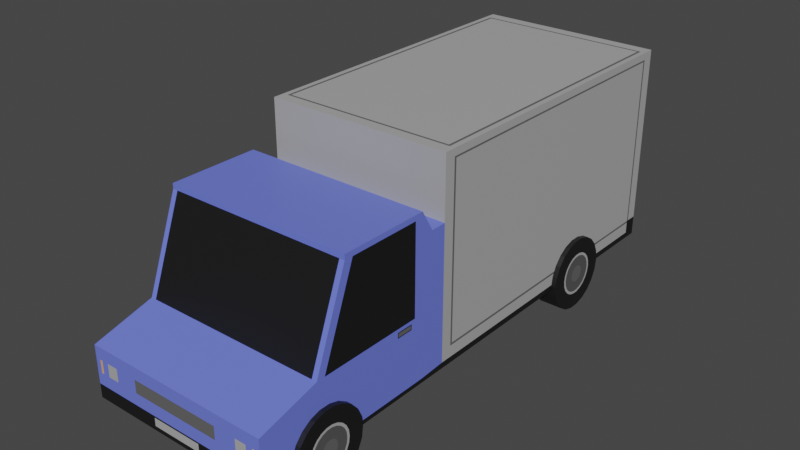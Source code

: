 # Source: Pojazd03.blend  (saved by Blender 3.0.42; exported with 4.5.12 LTS)
import bpy
from mathutils import Matrix  # noqa: F401  (used for matrix-valued properties, if any)

bpy.ops.wm.read_factory_settings(use_empty=True)
scene = bpy.context.scene
scene.name = 'Scene'

# ---- materials (node trees are filled in below, after node groups)
mat_main = bpy.data.materials.new('Main')
mat_main.use_transparent_shadow = False
mat_side1 = bpy.data.materials.new('Side1')
mat_side1.use_transparent_shadow = False
mat_side2 = bpy.data.materials.new('Side2')
mat_side2.use_transparent_shadow = False
mat_side3 = bpy.data.materials.new('Side3')
mat_side3.use_transparent_shadow = False
mat_side4 = bpy.data.materials.new('Side4')
mat_side4.use_transparent_shadow = False
mat_side5 = bpy.data.materials.new('Side5')
mat_side5.use_transparent_shadow = False
mat_side6 = bpy.data.materials.new('Side6')
mat_side6.use_transparent_shadow = False

# ---- material node trees
mat_main.use_nodes = True; mat_main.node_tree.nodes.clear()
_N = mat_main.node_tree.nodes; _L = mat_main.node_tree.links
n0 = _N.new('ShaderNodeBsdfPrincipled'); n0.name = 'Principled BSDF'; n0.location = (10, 300)
n0.distribution = 'GGX'
n0.subsurface_method = 'RANDOM_WALK_SKIN'
n0.inputs[0].default_value = (0.1495, 0.1945, 0.8, 1.0)
n0.inputs[3].default_value = 1.45
n0.inputs[27].default_value = (0.0, 0.0, 0.0, 1.0)
n0.inputs[28].default_value = 1.0
n1 = _N.new('ShaderNodeOutputMaterial'); n1.name = 'Material Output'; n1.location = (300, 300)
_L.new(n0.outputs[0], n1.inputs[0])
n1.is_active_output = True
mat_side1.use_nodes = True; mat_side1.node_tree.nodes.clear()
_N = mat_side1.node_tree.nodes; _L = mat_side1.node_tree.links
n0 = _N.new('ShaderNodeBsdfPrincipled'); n0.name = 'Principled BSDF'; n0.location = (10, 300)
n0.distribution = 'GGX'
n0.subsurface_method = 'RANDOM_WALK_SKIN'
n0.inputs[0].default_value = (0.008076, 0.008076, 0.008076, 1.0)
n0.inputs[3].default_value = 1.45
n0.inputs[27].default_value = (0.0, 0.0, 0.0, 1.0)
n0.inputs[28].default_value = 1.0
n1 = _N.new('ShaderNodeOutputMaterial'); n1.name = 'Material Output'; n1.location = (300, 300)
_L.new(n0.outputs[0], n1.inputs[0])
n1.is_active_output = True
mat_side2.use_nodes = True; mat_side2.node_tree.nodes.clear()
_N = mat_side2.node_tree.nodes; _L = mat_side2.node_tree.links
n0 = _N.new('ShaderNodeBsdfPrincipled'); n0.name = 'Principled BSDF'; n0.location = (10, 300)
n0.distribution = 'GGX'
n0.subsurface_method = 'RANDOM_WALK_SKIN'
n0.inputs[0].default_value = (0.08714, 0.08714, 0.08714, 1.0)
n0.inputs[3].default_value = 1.45
n0.inputs[27].default_value = (0.0, 0.0, 0.0, 1.0)
n0.inputs[28].default_value = 1.0
n1 = _N.new('ShaderNodeOutputMaterial'); n1.name = 'Material Output'; n1.location = (300, 300)
_L.new(n0.outputs[0], n1.inputs[0])
n1.is_active_output = True
mat_side3.use_nodes = True; mat_side3.node_tree.nodes.clear()
_N = mat_side3.node_tree.nodes; _L = mat_side3.node_tree.links
n0 = _N.new('ShaderNodeBsdfPrincipled'); n0.name = 'Principled BSDF'; n0.location = (10, 300)
n0.distribution = 'GGX'
n0.subsurface_method = 'RANDOM_WALK_SKIN'
n0.inputs[0].default_value = (0.4109, 0.4109, 0.4109, 1.0)
n0.inputs[3].default_value = 1.45
n0.inputs[27].default_value = (0.0, 0.0, 0.0, 1.0)
n0.inputs[28].default_value = 1.0
n1 = _N.new('ShaderNodeOutputMaterial'); n1.name = 'Material Output'; n1.location = (300, 300)
_L.new(n0.outputs[0], n1.inputs[0])
n1.is_active_output = True
mat_side4.use_nodes = True; mat_side4.node_tree.nodes.clear()
_N = mat_side4.node_tree.nodes; _L = mat_side4.node_tree.links
n0 = _N.new('ShaderNodeBsdfPrincipled'); n0.name = 'Principled BSDF'; n0.location = (10, 300)
n0.distribution = 'GGX'
n0.subsurface_method = 'RANDOM_WALK_SKIN'
n0.inputs[0].default_value = (0.1193, 0.1193, 0.1193, 1.0)
n0.inputs[3].default_value = 1.45
n0.inputs[27].default_value = (0.0, 0.0, 0.0, 1.0)
n0.inputs[28].default_value = 1.0
n1 = _N.new('ShaderNodeOutputMaterial'); n1.name = 'Material Output'; n1.location = (300, 300)
_L.new(n0.outputs[0], n1.inputs[0])
n1.is_active_output = True
mat_side5.use_nodes = True; mat_side5.node_tree.nodes.clear()
_N = mat_side5.node_tree.nodes; _L = mat_side5.node_tree.links
n0 = _N.new('ShaderNodeBsdfPrincipled'); n0.name = 'Principled BSDF'; n0.location = (10, 300)
n0.distribution = 'GGX'
n0.subsurface_method = 'RANDOM_WALK_SKIN'
n0.inputs[0].default_value = (0.8, 0.4054, 0.06612, 1.0)
n0.inputs[3].default_value = 1.45
n0.inputs[27].default_value = (0.0, 0.0, 0.0, 1.0)
n0.inputs[28].default_value = 1.0
n1 = _N.new('ShaderNodeOutputMaterial'); n1.name = 'Material Output'; n1.location = (300, 300)
_L.new(n0.outputs[0], n1.inputs[0])
n1.is_active_output = True
mat_side6.use_nodes = True; mat_side6.node_tree.nodes.clear()
_N = mat_side6.node_tree.nodes; _L = mat_side6.node_tree.links
n0 = _N.new('ShaderNodeBsdfPrincipled'); n0.name = 'Principled BSDF'; n0.location = (10, 300)
n0.distribution = 'GGX'
n0.subsurface_method = 'RANDOM_WALK_SKIN'
n0.inputs[0].default_value = (0.8, 0.04285, 0.03879, 1.0)
n0.inputs[3].default_value = 1.45
n0.inputs[27].default_value = (0.0, 0.0, 0.0, 1.0)
n0.inputs[28].default_value = 1.0
n1 = _N.new('ShaderNodeOutputMaterial'); n1.name = 'Material Output'; n1.location = (300, 300)
_L.new(n0.outputs[0], n1.inputs[0])
n1.is_active_output = True

# ---- world
world_world = bpy.data.worlds.new('World'); scene.world = world_world
world_world.use_nodes = True; world_world.node_tree.nodes.clear()
_N = world_world.node_tree.nodes; _L = world_world.node_tree.links
n0 = _N.new('ShaderNodeOutputWorld'); n0.name = 'World Output'; n0.location = (300, 300)
n1 = _N.new('ShaderNodeBackground'); n1.name = 'Background'; n1.location = (10, 300)
n1.inputs[0].default_value = (0.05088, 0.05088, 0.05088, 1.0)
_L.new(n1.outputs[0], n0.inputs[0])
n0.is_active_output = True
world_world.color = (0.05088, 0.05088, 0.05088)
world_world.use_sun_shadow = False
world_world.sun_shadow_jitter_overblur = 0.0

# ---- meshes
me_cube = bpy.data.meshes.new('Cube')
me_cube.from_pydata([(0.8967, 1.11, 0.08244), (1.174, 1.11, 0.08244), (0.8967, 1.386, 0.08244), (1.174, 1.386, 0.08244), (0.8967, 1.375, 0.05994), (1.174, 1.375, 0.05994), (0.8967, 1.342, 0.03927), (1.174, 1.342, 0.03927), (0.8967, 1.291, 0.02209), (1.174, 1.291, 0.02209), (0.8967, 1.225, 0.009801), (1.174, 1.225, 0.009801), (0.8967, 1.149, 0.003398), (1.174, 1.149, 0.003398), (0.8967, 1.071, 0.003398), (1.174, 1.071, 0.003398), (0.8967, 0.995, 0.009801), (1.174, 0.995, 0.009801), (0.8967, 0.9289, 0.02209), (1.174, 0.9289, 0.02209), (0.8967, 0.8773, 0.03927), (1.174, 0.8773, 0.03927), (0.8967, 0.8446, 0.05994), (1.174, 0.8446, 0.05994), (0.8967, 0.8334, 0.08244), (1.174, 0.8334, 0.08244), (0.8967, 0.8446, 0.1049), (1.174, 0.8446, 0.1049), (0.8967, 0.8773, 0.1256), (1.174, 0.8773, 0.1256), (0.8967, 0.9289, 0.1428), (1.174, 0.9289, 0.1428), (0.8967, 0.995, 0.1551), (1.174, 0.995, 0.1551), (0.8967, 1.071, 0.1615), (1.174, 1.071, 0.1615), (0.8967, 1.149, 0.1615), (1.174, 1.149, 0.1615), (0.8967, 1.225, 0.1551), (1.174, 1.225, 0.1551), (0.8967, 1.291, 0.1428), (1.174, 1.291, 0.1428), (0.8967, 1.342, 0.1256), (1.174, 1.342, 0.1256), (0.8967, 1.375, 0.1049), (1.174, 1.375, 0.1049), (1.174, 1.264, 0.06936), (1.174, 1.271, 0.08244), (1.174, 1.245, 0.05734), (1.174, 1.215, 0.04735), (1.174, 1.177, 0.04021), (1.174, 1.133, 0.03649), (1.174, 1.087, 0.03649), (1.174, 1.043, 0.04021), (1.174, 1.005, 0.04735), (1.174, 0.9747, 0.05734), (1.174, 0.9557, 0.06936), (1.174, 0.9492, 0.08244), (1.174, 0.9557, 0.09551), (1.174, 0.9747, 0.1075), (1.174, 1.005, 0.1175), (1.174, 1.043, 0.1247), (1.174, 1.087, 0.1284), (1.174, 1.133, 0.1284), (1.174, 1.177, 0.1247), (1.174, 1.215, 0.1175), (1.174, 1.245, 0.1075), (1.174, 1.264, 0.09551), (1.174, 1.246, 0.0709), (1.174, 1.252, 0.08244), (1.174, 1.229, 0.06031), (1.174, 1.203, 0.0515), (1.174, 1.169, 0.0452), (1.174, 1.13, 0.04192), (1.174, 1.09, 0.04192), (1.174, 1.051, 0.0452), (1.174, 1.017, 0.0515), (1.174, 0.9907, 0.06031), (1.174, 0.9739, 0.0709), (1.174, 0.9682, 0.08244), (1.174, 0.9739, 0.09397), (1.174, 0.9907, 0.1046), (1.174, 1.017, 0.1134), (1.174, 1.051, 0.1197), (1.174, 1.09, 0.123), (1.174, 1.13, 0.123), (1.174, 1.169, 0.1197), (1.174, 1.203, 0.1134), (1.174, 1.229, 0.1046), (1.174, 1.246, 0.09397), (1.174, 1.17, 0.07733), (1.174, 1.173, 0.08244), (1.174, 1.163, 0.07264), (1.174, 1.151, 0.06874), (1.174, 1.136, 0.06595), (1.174, 1.119, 0.06449), (1.174, 1.101, 0.06449), (1.174, 1.084, 0.06595), (1.174, 1.069, 0.06874), (1.174, 1.057, 0.07264), (1.174, 1.05, 0.07733), (1.174, 1.047, 0.08244), (1.174, 1.05, 0.08754), (1.174, 1.057, 0.09224), (1.174, 1.069, 0.09614), (1.174, 1.084, 0.09893), (1.174, 1.101, 0.1004), (1.174, 1.119, 0.1004), (1.174, 1.136, 0.09893), (1.174, 1.151, 0.09614), (1.174, 1.163, 0.09224), (1.174, 1.17, 0.08754), (0.8967, -1.49, 0.08244), (1.174, -1.49, 0.08244), (0.8967, -1.214, 0.08244), (1.174, -1.214, 0.08244), (0.8967, -1.225, 0.05994), (1.174, -1.225, 0.05994), (0.8967, -1.258, 0.03927), (1.174, -1.258, 0.03927), (0.8967, -1.309, 0.02209), (1.174, -1.309, 0.02209), (0.8967, -1.376, 0.009801), (1.174, -1.376, 0.009801), (0.8967, -1.451, 0.003398), (1.174, -1.451, 0.003398), (0.8967, -1.53, 0.003398), (1.174, -1.53, 0.003398), (0.8967, -1.605, 0.009801), (1.174, -1.605, 0.009801), (0.8967, -1.671, 0.02209), (1.174, -1.671, 0.02209), (0.8967, -1.723, 0.03927), (1.174, -1.723, 0.03927), (0.8967, -1.756, 0.05994), (1.174, -1.756, 0.05994), (0.8967, -1.767, 0.08244), (1.174, -1.767, 0.08244), (0.8967, -1.756, 0.1049), (1.174, -1.756, 0.1049), (0.8967, -1.723, 0.1256), (1.174, -1.723, 0.1256), (0.8967, -1.671, 0.1428), (1.174, -1.671, 0.1428), (0.8967, -1.605, 0.1551), (1.174, -1.605, 0.1551), (0.8967, -1.53, 0.1615), (1.174, -1.53, 0.1615), (0.8967, -1.451, 0.1615), (1.174, -1.451, 0.1615), (0.8967, -1.376, 0.1551), (1.174, -1.376, 0.1551), (0.8967, -1.309, 0.1428), (1.174, -1.309, 0.1428), (0.8967, -1.258, 0.1256), (1.174, -1.258, 0.1256), (0.8967, -1.225, 0.1049), (1.174, -1.225, 0.1049), (1.174, -1.336, 0.06936), (1.174, -1.33, 0.08244), (1.174, -1.355, 0.05734), (1.174, -1.385, 0.04735), (1.174, -1.424, 0.04021), (1.174, -1.468, 0.03649), (1.174, -1.513, 0.03649), (1.174, -1.557, 0.04021), (1.174, -1.596, 0.04735), (1.174, -1.626, 0.05734), (1.174, -1.645, 0.06936), (1.174, -1.651, 0.08244), (1.174, -1.645, 0.09551), (1.174, -1.626, 0.1075), (1.174, -1.596, 0.1175), (1.174, -1.557, 0.1247), (1.174, -1.513, 0.1284), (1.174, -1.468, 0.1284), (1.174, -1.424, 0.1247), (1.174, -1.385, 0.1175), (1.174, -1.355, 0.1075), (1.174, -1.336, 0.09551), (1.174, -1.354, 0.0709), (1.174, -1.349, 0.08244), (1.174, -1.371, 0.06031), (1.174, -1.398, 0.0515), (1.174, -1.432, 0.0452), (1.174, -1.47, 0.04192), (1.174, -1.511, 0.04192), (1.174, -1.549, 0.0452), (1.174, -1.583, 0.0515), (1.174, -1.61, 0.06031), (1.174, -1.626, 0.0709), (1.174, -1.632, 0.08244), (1.174, -1.626, 0.09397), (1.174, -1.61, 0.1046), (1.174, -1.583, 0.1134), (1.174, -1.549, 0.1197), (1.174, -1.511, 0.123), (1.174, -1.47, 0.123), (1.174, -1.432, 0.1197), (1.174, -1.398, 0.1134), (1.174, -1.371, 0.1046), (1.174, -1.354, 0.09397), (1.174, -1.43, 0.07733), (1.174, -1.428, 0.08244), (1.174, -1.438, 0.07264), (1.174, -1.449, 0.06874), (1.174, -1.464, 0.06595), (1.174, -1.481, 0.06449), (1.174, -1.499, 0.06449), (1.174, -1.516, 0.06595), (1.174, -1.532, 0.06874), (1.174, -1.543, 0.07264), (1.174, -1.551, 0.07733), (1.174, -1.553, 0.08244), (1.174, -1.551, 0.08754), (1.174, -1.543, 0.09224), (1.174, -1.532, 0.09614), (1.174, -1.516, 0.09893), (1.174, -1.499, 0.1004), (1.174, -1.481, 0.1004), (1.174, -1.464, 0.09893), (1.174, -1.449, 0.09614), (1.174, -1.438, 0.09224), (1.174, -1.43, 0.08754), (0.0, -1.985, 0.07328), (0.0, -1.296, 0.4158), (0.0, 1.985, 0.07328), (0.0, 1.985, 0.5019), (1.117, -1.985, 0.07328), (1.117, -1.296, 0.4158), (1.117, 1.985, 0.07328), (1.117, 1.985, 0.5019), (0.0, -0.4249, 0.07328), (0.0, -0.4249, 0.5019), (1.117, -0.4249, 0.07328), (1.117, -0.4249, 0.5019), (0.0, -0.6342, 0.07328), (1.117, -0.6342, 0.4158), (0.0, -0.6342, 0.4158), (1.117, -0.6342, 0.07328), (0.0, -1.922, 0.07328), (1.117, -1.232, 0.4158), (0.0, -1.232, 0.4158), (1.117, -1.922, 0.07328), (0.0, -1.296, 0.4049), (0.0, 1.985, 0.4865), (1.117, 1.985, 0.4865), (1.117, -1.296, 0.4049), (1.117, -0.4249, 0.4865), (1.117, -0.6342, 0.4049), (1.117, -1.232, 0.4049), (0.0, 1.985, 0.2278), (1.117, 1.985, 0.2278), (1.117, -1.985, 0.1829), (1.117, -0.4249, 0.2278), (1.117, -0.6342, 0.1829), (1.117, -1.922, 0.1829), (0.0, -1.985, 0.1829), (0.0, -1.542, 0.2176), (1.117, -1.542, 0.2176), (1.117, -1.479, 0.2176), (0.0, -0.5419, 0.3706), (1.117, -0.5419, 0.3706), (1.117, -0.5419, 0.3574), (1.117, -1.49, 0.07328), (0.0, -1.49, 0.07328), (1.117, -1.49, 0.1829), (1.117, -1.268, 0.07328), (0.0, -1.268, 0.07328), (1.117, -0.8499, 0.2006), (0.0, -0.6962, 0.4158), (1.117, -0.6991, 0.07328), (1.117, -0.6962, 0.4158), (1.117, -0.6962, 0.4049), (0.0, -0.6991, 0.07328), (1.117, -0.7358, 0.2006), (1.117, -0.6342, 0.2177), (1.056, 1.985, 0.07328), (1.117, -0.8499, 0.2088), (1.117, -0.7356, 0.2088), (1.056, 1.985, 0.5019), (1.056, -1.985, 0.07328), (1.056, -1.296, 0.4158), (1.056, -0.4249, 0.5019), (1.056, -0.4249, 0.07328), (1.056, -0.6342, 0.4158), (1.056, -0.6342, 0.07328), (1.056, -1.232, 0.4158), (1.056, -1.922, 0.07328), (1.056, -1.296, 0.4049), (1.056, 1.985, 0.4865), (1.056, 1.985, 0.2278), (1.056, -1.985, 0.1829), (1.056, -1.542, 0.2176), (1.056, -0.5419, 0.3706), (1.056, -1.49, 0.07328), (1.056, -1.268, 0.07328), (1.056, -0.6991, 0.07328), (1.056, -0.6962, 0.4158), (0.0, 1.985, 0.086), (1.117, 1.985, 0.086), (1.117, -1.985, 0.08231), (1.117, -0.4249, 0.086), (1.117, -0.6342, 0.08231), (1.117, -1.922, 0.08231), (0.0, -1.985, 0.08231), (1.117, -1.49, 0.08231), (1.117, -1.268, 0.08231), (1.117, -0.6991, 0.08231), (1.056, -1.985, 0.08231), (1.056, 1.985, 0.086), (1.117, -0.6991, 0.1829), (1.117, -1.268, 0.1829), (1.117, -1.262, 0.2177), (1.117, -0.6986, 0.2177), (1.117, -0.7295, 0.1988), (1.117, -0.8562, 0.1988), (1.117, -0.8562, 0.2107), (1.117, -0.7292, 0.2107), (0.0, -1.985, 0.1029), (0.0, 1.985, 0.115), (1.117, 1.985, 0.115), (1.117, -1.985, 0.1029), (1.117, -0.4249, 0.115), (1.117, -0.6342, 0.1029), (1.117, -1.922, 0.1029), (1.117, -1.49, 0.1029), (1.117, -1.268, 0.1029), (1.117, -0.6991, 0.1029), (1.056, -1.985, 0.1029), (1.056, 1.985, 0.115), (0.0, 1.883, 0.5019), (1.117, 1.883, 0.07328), (0.0, 1.883, 0.07328), (1.117, 1.883, 0.5019), (1.117, 1.883, 0.4865), (1.117, 1.883, 0.2278), (1.056, 1.883, 0.07328), (1.056, 1.883, 0.5019), (1.117, 1.883, 0.086), (1.117, 1.883, 0.115), (0.0, 1.985, 0.1103), (1.117, 1.985, 0.1103), (1.117, -1.985, 0.09953), (1.117, -0.4249, 0.1103), (1.117, -0.6342, 0.09953), (1.117, -1.922, 0.09953), (1.117, -1.49, 0.09953), (1.117, -1.268, 0.09953), (1.117, -0.6991, 0.09953), (1.056, -1.985, 0.09953), (1.056, 1.985, 0.1103), (0.0, -1.985, 0.09953), (1.117, 1.883, 0.1103), (0.0, 1.899, 0.5019), (1.117, 1.899, 0.07328), (0.0, 1.899, 0.07328), (1.117, 1.899, 0.5019), (1.117, 1.899, 0.4865), (1.117, 1.899, 0.2278), (1.056, 1.899, 0.07328), (1.056, 1.899, 0.5019), (1.117, 1.899, 0.086), (1.117, 1.899, 0.115), (1.117, 1.899, 0.1103), (0.0, 1.985, 0.4828), (1.117, 1.985, 0.4828), (1.117, -0.4249, 0.4828), (1.056, 1.985, 0.4828), (1.117, 1.883, 0.4828), (1.117, 1.899, 0.4828), (0.0, 0.7293, 0.07328), (1.117, 0.7293, 0.5019), (1.117, 0.7293, 0.4865), (1.117, 0.7293, 0.2278), (1.056, 0.7293, 0.07328), (1.056, 0.7293, 0.5019), (1.117, 0.7293, 0.086), (1.117, 0.7293, 0.115), (0.0, 0.7293, 0.5019), (1.117, 0.7293, 0.07328), (1.117, 0.7293, 0.1103), (1.117, 0.7293, 0.4828), (0.0, -0.3418, 0.07328), (1.117, -0.3418, 0.5019), (1.117, -0.3418, 0.4865), (1.117, -0.3418, 0.2278), (1.056, -0.3418, 0.07328), (1.056, -0.3418, 0.5019), (1.117, -0.3418, 0.086), (1.117, -0.3418, 0.115), (1.117, -0.3418, 0.1103), (1.117, -0.3418, 0.4828), (0.0, -0.3418, 0.5019), (1.117, -0.3418, 0.07328), (0.0, -0.3255, 0.5019), (1.117, -0.3255, 0.07328), (0.0, -0.3255, 0.07328), (1.117, -0.3255, 0.5019), (1.117, -0.3255, 0.4865), (1.117, -0.3255, 0.2278), (1.056, -0.3255, 0.07328), (1.056, -0.3255, 0.5019), (1.117, -0.3255, 0.086), (1.117, -0.3255, 0.115), (1.117, -0.3255, 0.1103), (1.117, -0.3255, 0.4828), (1.026, 1.985, 0.07328), (1.026, -1.296, 0.4158), (1.026, -0.4249, 0.07328), (1.026, -0.6342, 0.07328), (1.026, -1.922, 0.07328), (1.026, -1.296, 0.4049), (1.026, -1.985, 0.1829), (1.026, -1.542, 0.2176), (1.026, -1.49, 0.07328), (1.026, -1.268, 0.07328), (1.026, -0.6991, 0.07328), (1.026, 1.985, 0.5019), (1.026, -1.985, 0.07328), (1.026, -0.4249, 0.5019), (1.026, -0.6342, 0.4158), (1.026, -1.232, 0.4158), (1.026, 1.985, 0.4865), (1.026, 1.985, 0.2278), (1.026, -0.5419, 0.3706), (1.026, -0.6962, 0.4158), (1.026, 1.985, 0.086), (1.026, -1.985, 0.08231), (1.026, 1.985, 0.115), (1.026, -1.985, 0.1029), (1.026, 1.883, 0.07328), (1.026, 1.883, 0.5019), (1.026, -1.985, 0.09953), (1.026, 1.985, 0.1103), (1.026, 1.899, 0.5019), (1.026, 1.899, 0.07328), (1.026, 1.985, 0.4828), (1.026, 0.7293, 0.07328), (1.026, 0.7293, 0.5019), (1.026, -0.3418, 0.07328), (1.026, -0.3418, 0.5019), (1.026, -0.3255, 0.5019), (1.026, -0.3255, 0.07328), (0.0, -1.985, 0.1566), (0.0, 1.985, 0.1908), (1.117, 1.985, 0.1908), (1.117, -1.985, 0.1566), (1.117, -0.4249, 0.1908), (1.117, -0.6342, 0.1566), (1.117, -1.922, 0.1566), (1.117, -1.49, 0.1566), (1.117, -1.268, 0.1566), (1.117, -0.6991, 0.1566), (1.056, -1.985, 0.1566), (1.056, 1.985, 0.1908), (1.117, 1.883, 0.1908), (1.117, 1.899, 0.1908), (1.117, 0.7293, 0.1908), (1.117, -0.3418, 0.1908), (1.117, -0.3255, 0.1908), (1.026, 1.985, 0.1908), (1.026, -1.985, 0.1566), (0.0, 1.985, 0.1518), (1.117, 1.985, 0.1518), (1.117, -1.985, 0.129), (1.117, -0.4249, 0.1518), (1.117, -0.6342, 0.129), (1.117, -1.922, 0.129), (1.117, -1.49, 0.129), (1.117, -1.268, 0.129), (1.117, -0.6991, 0.129), (1.056, -1.985, 0.129), (1.056, 1.985, 0.1518), (1.117, 1.883, 0.1518), (1.117, 1.899, 0.1518), (1.117, 0.7293, 0.1518), (1.117, -0.3418, 0.1518), (1.117, -0.3255, 0.1518), (1.026, 1.985, 0.1518), (1.026, -1.985, 0.129), (0.0, -1.985, 0.129), (0.3027, 1.985, 0.07328), (0.3027, -1.296, 0.4158), (0.3027, -0.4249, 0.07328), (0.3027, -0.6342, 0.07328), (0.3027, -1.922, 0.07328), (0.3027, -1.296, 0.4049), (0.3027, -1.985, 0.1829), (0.3027, -1.542, 0.2176), (0.3027, -1.49, 0.07328), (0.3027, -1.268, 0.07328), (0.3027, -0.6991, 0.07328), (0.3027, -1.985, 0.08231), (0.3027, -1.985, 0.1029), (0.3027, 1.883, 0.07328), (0.3027, -1.985, 0.09953), (0.3027, 1.899, 0.07328), (0.3027, 0.7293, 0.07328), (0.3027, -0.3418, 0.07328), (0.3027, -0.3255, 0.07328), (0.3027, 1.985, 0.5019), (0.3027, -1.985, 0.07328), (0.3027, -0.4249, 0.5019), (0.3027, -0.6342, 0.4158), (0.3027, -1.232, 0.4158), (0.3027, 1.985, 0.4865), (0.3027, 1.985, 0.2278), (0.3027, -0.5419, 0.3706), (0.3027, -0.6962, 0.4158), (0.3027, 1.985, 0.086), (0.3027, 1.985, 0.115), (0.3027, 1.883, 0.5019), (0.3027, 1.985, 0.1103), (0.3027, 1.899, 0.5019), (0.3027, 1.985, 0.4828), (0.3027, 0.7293, 0.5019), (0.3027, -0.3418, 0.5019), (0.3027, -0.3255, 0.5019), (0.3027, 1.985, 0.1908), (0.3027, -1.985, 0.1566), (0.3027, -1.985, 0.129), (0.3027, 1.985, 0.1518), (0.9432, 1.985, 0.5019), (0.9432, -1.985, 0.07328), (0.9432, -0.4249, 0.5019), (0.9432, -0.6342, 0.4158), (0.9432, -1.232, 0.4158), (0.9432, 1.985, 0.4865), (0.9432, 1.985, 0.2278), (0.9432, -0.5419, 0.3706), (0.9432, -0.6962, 0.4158), (0.9432, 1.985, 0.086), (0.9432, 1.985, 0.115), (0.9432, 1.883, 0.5019), (0.9432, 1.985, 0.1103), (0.9432, 1.899, 0.5019), (0.9432, 1.985, 0.4828), (0.9432, 0.7293, 0.5019), (0.9432, -0.3418, 0.5019), (0.9432, -0.3255, 0.5019), (0.9432, 1.985, 0.1908), (0.9432, 1.985, 0.1518), (0.9432, 1.985, 0.07328), (0.9432, -1.296, 0.4158), (0.9432, -0.4249, 0.07328), (0.9432, -0.6342, 0.07328), (0.9432, -1.922, 0.07328), (0.9432, -1.296, 0.4049), (0.9432, -1.985, 0.1829), (0.9432, -1.542, 0.2176), (0.9432, -1.49, 0.07328), (0.9432, -1.268, 0.07328), (0.9432, -0.6991, 0.07328), (0.9432, -1.985, 0.08231), (0.9432, -1.985, 0.1029), (0.9432, 1.883, 0.07328), (0.9432, -1.985, 0.09953), (0.9432, 1.899, 0.07328), (0.9432, 0.7293, 0.07328), (0.9432, -0.3418, 0.07328), (0.9432, -0.3255, 0.07328), (0.9432, -1.985, 0.1566), (0.9432, -1.985, 0.129), (0.8087, 1.985, 0.07328), (0.8087, -1.296, 0.4158), (0.8087, -0.4249, 0.07328), (0.8087, -0.6342, 0.07328), (0.8087, -1.922, 0.07328), (0.8087, -1.296, 0.4049), (0.8087, -1.985, 0.1829), (0.8087, -1.542, 0.2176), (0.8087, -1.49, 0.07328), (0.8087, -1.268, 0.07328), (0.8087, -0.6991, 0.07328), (0.8087, -1.985, 0.08231), (0.8087, -1.985, 0.1029), (0.8087, 1.883, 0.07328), (0.8087, -1.985, 0.09953), (0.8087, 1.899, 0.07328), (0.8087, 0.7293, 0.07328), (0.8087, -0.3418, 0.07328), (0.8087, -0.3255, 0.07328), (0.8087, -1.985, 0.1566), (0.8087, -1.985, 0.129), (0.8087, 1.985, 0.5019), (0.8087, -1.985, 0.07328), (0.8087, -0.4249, 0.5019), (0.8087, -0.6342, 0.4158), (0.8087, -1.232, 0.4158), (0.8087, 1.985, 0.4865), (0.8087, 1.985, 0.2278), (0.8087, -0.5419, 0.3706), (0.8087, -0.6962, 0.4158), (0.8087, 1.985, 0.086), (0.8087, 1.985, 0.115), (0.8087, 1.883, 0.5019), (0.8087, 1.985, 0.1103), (0.8087, 1.899, 0.5019), (0.8087, 1.985, 0.4828), (0.8087, 0.7293, 0.5019), (0.8087, -0.3418, 0.5019), (0.8087, -0.3255, 0.5019), (0.8087, 1.985, 0.1908), (0.8087, 1.985, 0.1518), (0.5437, 1.985, 0.07328), (0.5437, -1.296, 0.4158), (0.5437, -0.4249, 0.07328), (0.5437, -0.6342, 0.07328), (0.5437, -1.922, 0.07328), (0.5437, -1.296, 0.4049), (0.5437, -1.985, 0.1829), (0.5437, -1.542, 0.2176), (0.5437, -1.49, 0.07328), (0.5437, -1.268, 0.07328), (0.5437, -0.6991, 0.07328), (0.5437, -1.985, 0.08231), (0.5437, -1.985, 0.1029), (0.5437, 1.883, 0.07328), (0.5437, -1.985, 0.09953), (0.5437, 1.899, 0.07328), (0.5437, 0.7293, 0.07328), (0.5437, -0.3418, 0.07328), (0.5437, -0.3255, 0.07328), (0.5437, -1.985, 0.1566), (0.5437, -1.985, 0.129), (0.5437, 1.985, 0.5019), (0.5437, -1.985, 0.07328), (0.5437, -0.4249, 0.5019), (0.5437, -0.6342, 0.4158), (0.5437, -1.232, 0.4158), (0.5437, 1.985, 0.4865), (0.5437, 1.985, 0.2278), (0.5437, -0.5419, 0.3706), (0.5437, -0.6962, 0.4158), (0.5437, 1.985, 0.086), (0.5437, 1.985, 0.115), (0.5437, 1.883, 0.5019), (0.5437, 1.985, 0.1103), (0.5437, 1.899, 0.5019), (0.5437, 1.985, 0.4828), (0.5437, 0.7293, 0.5019), (0.5437, -0.3418, 0.5019), (0.5437, -0.3255, 0.5019), (0.5437, 1.985, 0.1908), (0.5437, 1.985, 0.1518), (0.6578, 1.985, 0.5019), (0.6578, -1.985, 0.07328), (0.6578, -0.4249, 0.5019), (0.6578, -0.6342, 0.4158), (0.6578, -1.232, 0.4158), (0.6578, 1.985, 0.4865), (0.6578, 1.985, 0.2278), (0.6578, -0.5419, 0.3706), (0.6578, -0.6962, 0.4158), (0.6578, 1.985, 0.086), (0.6578, 1.985, 0.115), (0.6578, 1.883, 0.5019), (0.6578, 1.985, 0.1103), (0.6578, 1.899, 0.5019), (0.6578, 1.985, 0.4828), (0.6578, 0.7293, 0.5019), (0.6578, -0.3418, 0.5019), (0.6578, -0.3255, 0.5019), (0.6578, 1.985, 0.1908), (0.6578, 1.985, 0.1518), (0.6578, 1.985, 0.07328), (0.6578, -1.296, 0.4158), (0.6578, -0.4249, 0.07328), (0.6578, -0.6342, 0.07328), (0.6578, -1.922, 0.07328), (0.6578, -1.296, 0.4049), (0.6578, -1.985, 0.1829), (0.6578, -1.542, 0.2176), (0.6578, -1.49, 0.07328), (0.6578, -1.268, 0.07328), (0.6578, -0.6991, 0.07328), (0.6578, -1.985, 0.08231), (0.6578, -1.985, 0.1029), (0.6578, 1.883, 0.07328), (0.6578, -1.985, 0.09953), (0.6578, 1.899, 0.07328), (0.6578, 0.7293, 0.07328), (0.6578, -0.3418, 0.07328), (0.6578, -0.3255, 0.07328), (0.6578, -1.985, 0.1566), (0.6578, -1.985, 0.129), (0.009871, 1.985, 0.07328), (0.009871, -1.296, 0.4158), (0.009871, -0.4249, 0.07328), (0.009871, -0.6342, 0.07328), (0.009871, -1.922, 0.07328), (0.009871, -1.296, 0.4049), (0.009871, -1.985, 0.1829), (0.009871, -1.542, 0.2176), (0.009871, -1.49, 0.07328), (0.009871, -1.268, 0.07328), (0.009871, -0.6991, 0.07328), (0.009871, -1.985, 0.08231), (0.009871, -1.985, 0.1029), (0.009871, 1.883, 0.07328), (0.009871, -1.985, 0.09953), (0.009871, 1.899, 0.07328), (0.009871, 0.7293, 0.07328), (0.009871, -0.3418, 0.07328), (0.009871, -0.3255, 0.07328), (0.009871, -1.985, 0.1566), (0.009871, -1.985, 0.129), (0.009871, 1.985, 0.5019), (0.009871, -1.985, 0.07328), (0.009871, -0.4249, 0.5019), (0.009871, -0.6342, 0.4158), (0.009871, -1.232, 0.4158), (0.009871, 1.985, 0.4865), (0.009871, 1.985, 0.2278), (0.009871, -0.5419, 0.3706), (0.009871, -0.6962, 0.4158), (0.009871, 1.985, 0.086), (0.009871, 1.985, 0.115), (0.009871, 1.883, 0.5019), (0.009871, 1.985, 0.1103), (0.009871, 1.899, 0.5019), (0.009871, 1.985, 0.4828), (0.009871, 0.7293, 0.5019), (0.009871, -0.3418, 0.5019), (0.009871, -0.3255, 0.5019), (0.009871, 1.985, 0.1908), (0.009871, 1.985, 0.1518), (0.0, -0.4249, 0.371), (1.117, -0.4249, 0.371), (1.117, -0.4249, 0.3567), (1.056, -0.4249, 0.371), (1.026, -0.4249, 0.371), (0.3027, -0.4249, 0.371), (0.9432, -0.4249, 0.371), (0.8087, -0.4249, 0.371), (0.5437, -0.4249, 0.371), (0.6578, -0.4249, 0.371), (0.009871, -0.4249, 0.371), (1.117, -0.4722, 0.255)], [], [(0, 2, 4), (1, 90, 91), (2, 3, 5, 4), (0, 4, 6), (1, 92, 90), (4, 5, 7, 6), (0, 6, 8), (1, 93, 92), (6, 7, 9, 8), (0, 8, 10), (1, 94, 93), (8, 9, 11, 10), (0, 10, 12), (1, 95, 94), (10, 11, 13, 12), (0, 12, 14), (1, 96, 95), (12, 13, 15, 14), (0, 14, 16), (1, 97, 96), (14, 15, 17, 16), (0, 16, 18), (1, 98, 97), (16, 17, 19, 18), (0, 18, 20), (1, 99, 98), (18, 19, 21, 20), (0, 20, 22), (1, 100, 99), (20, 21, 23, 22), (0, 22, 24), (1, 101, 100), (22, 23, 25, 24), (0, 24, 26), (1, 102, 101), (24, 25, 27, 26), (0, 26, 28), (1, 103, 102), (26, 27, 29, 28), (0, 28, 30), (1, 104, 103), (28, 29, 31, 30), (0, 30, 32), (1, 105, 104), (30, 31, 33, 32), (0, 32, 34), (1, 106, 105), (32, 33, 35, 34), (0, 34, 36), (1, 107, 106), (34, 35, 37, 36), (0, 36, 38), (1, 108, 107), (36, 37, 39, 38), (0, 38, 40), (1, 109, 108), (38, 39, 41, 40), (0, 40, 42), (1, 110, 109), (40, 41, 43, 42), (0, 42, 44), (1, 111, 110), (42, 43, 45, 44), (0, 44, 2), (1, 91, 111), (44, 45, 3, 2), (47, 46, 5, 3), (46, 48, 7, 5), (48, 49, 9, 7), (49, 50, 11, 9), (50, 51, 13, 11), (51, 52, 15, 13), (52, 53, 17, 15), (53, 54, 19, 17), (54, 55, 21, 19), (55, 56, 23, 21), (56, 57, 25, 23), (57, 58, 27, 25), (58, 59, 29, 27), (59, 60, 31, 29), (60, 61, 33, 31), (61, 62, 35, 33), (62, 63, 37, 35), (63, 64, 39, 37), (64, 65, 41, 39), (65, 66, 43, 41), (66, 67, 45, 43), (67, 47, 3, 45), (69, 68, 46, 47), (68, 70, 48, 46), (70, 71, 49, 48), (71, 72, 50, 49), (72, 73, 51, 50), (73, 74, 52, 51), (74, 75, 53, 52), (75, 76, 54, 53), (76, 77, 55, 54), (77, 78, 56, 55), (78, 79, 57, 56), (79, 80, 58, 57), (80, 81, 59, 58), (81, 82, 60, 59), (82, 83, 61, 60), (83, 84, 62, 61), (84, 85, 63, 62), (85, 86, 64, 63), (86, 87, 65, 64), (87, 88, 66, 65), (88, 89, 67, 66), (89, 69, 47, 67), (91, 90, 68, 69), (90, 92, 70, 68), (92, 93, 71, 70), (93, 94, 72, 71), (94, 95, 73, 72), (95, 96, 74, 73), (96, 97, 75, 74), (97, 98, 76, 75), (98, 99, 77, 76), (99, 100, 78, 77), (100, 101, 79, 78), (101, 102, 80, 79), (102, 103, 81, 80), (103, 104, 82, 81), (104, 105, 83, 82), (105, 106, 84, 83), (106, 107, 85, 84), (107, 108, 86, 85), (108, 109, 87, 86), (109, 110, 88, 87), (110, 111, 89, 88), (111, 91, 69, 89), (112, 114, 116), (113, 202, 203), (114, 115, 117, 116), (112, 116, 118), (113, 204, 202), (116, 117, 119, 118), (112, 118, 120), (113, 205, 204), (118, 119, 121, 120), (112, 120, 122), (113, 206, 205), (120, 121, 123, 122), (112, 122, 124), (113, 207, 206), (122, 123, 125, 124), (112, 124, 126), (113, 208, 207), (124, 125, 127, 126), (112, 126, 128), (113, 209, 208), (126, 127, 129, 128), (112, 128, 130), (113, 210, 209), (128, 129, 131, 130), (112, 130, 132), (113, 211, 210), (130, 131, 133, 132), (112, 132, 134), (113, 212, 211), (132, 133, 135, 134), (112, 134, 136), (113, 213, 212), (134, 135, 137, 136), (112, 136, 138), (113, 214, 213), (136, 137, 139, 138), (112, 138, 140), (113, 215, 214), (138, 139, 141, 140), (112, 140, 142), (113, 216, 215), (140, 141, 143, 142), (112, 142, 144), (113, 217, 216), (142, 143, 145, 144), (112, 144, 146), (113, 218, 217), (144, 145, 147, 146), (112, 146, 148), (113, 219, 218), (146, 147, 149, 148), (112, 148, 150), (113, 220, 219), (148, 149, 151, 150), (112, 150, 152), (113, 221, 220), (150, 151, 153, 152), (112, 152, 154), (113, 222, 221), (152, 153, 155, 154), (112, 154, 156), (113, 223, 222), (154, 155, 157, 156), (112, 156, 114), (113, 203, 223), (156, 157, 115, 114), (159, 158, 117, 115), (158, 160, 119, 117), (160, 161, 121, 119), (161, 162, 123, 121), (162, 163, 125, 123), (163, 164, 127, 125), (164, 165, 129, 127), (165, 166, 131, 129), (166, 167, 133, 131), (167, 168, 135, 133), (168, 169, 137, 135), (169, 170, 139, 137), (170, 171, 141, 139), (171, 172, 143, 141), (172, 173, 145, 143), (173, 174, 147, 145), (174, 175, 149, 147), (175, 176, 151, 149), (176, 177, 153, 151), (177, 178, 155, 153), (178, 179, 157, 155), (179, 159, 115, 157), (181, 180, 158, 159), (180, 182, 160, 158), (182, 183, 161, 160), (183, 184, 162, 161), (184, 185, 163, 162), (185, 186, 164, 163), (186, 187, 165, 164), (187, 188, 166, 165), (188, 189, 167, 166), (189, 190, 168, 167), (190, 191, 169, 168), (191, 192, 170, 169), (192, 193, 171, 170), (193, 194, 172, 171), (194, 195, 173, 172), (195, 196, 174, 173), (196, 197, 175, 174), (197, 198, 176, 175), (198, 199, 177, 176), (199, 200, 178, 177), (200, 201, 179, 178), (201, 181, 159, 179), (203, 202, 180, 181), (202, 204, 182, 180), (204, 205, 183, 182), (205, 206, 184, 183), (206, 207, 185, 184), (207, 208, 186, 185), (208, 209, 187, 186), (209, 210, 188, 187), (210, 211, 189, 188), (211, 212, 190, 189), (212, 213, 191, 190), (213, 214, 192, 191), (214, 215, 193, 192), (215, 216, 194, 193), (216, 217, 195, 194), (217, 218, 196, 195), (218, 219, 197, 196), (219, 220, 198, 197), (220, 221, 199, 198), (221, 222, 200, 199), (222, 223, 201, 200), (223, 203, 181, 201), (290, 280, 231, 246), (250, 241, 229, 247), (692, 688, 225, 244), (288, 243, 228, 281), (712, 242, 225, 688), (724, 393, 233, 710), (387, 394, 234, 284), (385, 384, 235, 248), (715, 261, 238, 711), (284, 234, 239, 286), (263, 262, 237, 249), (716, 270, 242, 712), (295, 264, 243, 288), (273, 272, 241, 250), (452, 312, 266, 451), (254, 739, 249, 255), (392, 385, 248, 367), (694, 692, 244, 258), (260, 250, 247, 259), (368, 290, 246, 366), (455, 291, 252, 446), (450, 256, 253, 447), (706, 693, 257, 444), (459, 386, 254, 448), (448, 254, 255, 449), (451, 266, 256, 450), (256, 260, 259, 253), (693, 694, 258, 257), (730, 729, 262, 263), (738, 728, 261, 715), (296, 267, 264, 295), (256, 266, 260), (297, 271, 267, 296), (453, 311, 312, 452), (312, 313, 260, 266), (314, 311, 255, 276), (278, 269, 275, 279), (449, 255, 311, 453), (286, 239, 271, 297), (249, 237, 272, 273), (711, 238, 270, 716), (250, 313, 314, 273), (273, 314, 276, 249), (260, 313, 250), (237, 285, 298, 272), (410, 286, 297, 417), (417, 297, 296, 416), (416, 296, 295, 415), (729, 731, 294, 262), (253, 259, 293, 292), (447, 253, 292, 454), (461, 424, 291, 455), (437, 423, 290, 368), (259, 247, 289, 293), (415, 295, 288, 411), (272, 298, 287, 241), (409, 284, 286, 410), (262, 294, 285, 237), (440, 387, 284, 409), (384, 388, 283, 235), (241, 287, 282, 229), (411, 288, 281, 419), (247, 229, 282, 289), (423, 418, 280, 290), (407, 427, 310, 277), (228, 301, 309, 281), (239, 303, 308, 271), (271, 308, 307, 267), (264, 306, 304, 243), (234, 302, 303, 239), (394, 389, 302, 234), (709, 698, 305, 224), (243, 304, 301, 228), (277, 310, 300, 230), (267, 307, 306, 264), (315, 316, 312, 311), (316, 317, 313, 312), (318, 315, 311, 314), (317, 318, 314, 313), (275, 269, 316, 315), (269, 278, 317, 316), (279, 275, 315, 318), (278, 279, 318, 317), (434, 429, 330, 351), (343, 322, 329, 350), (345, 324, 328, 349), (349, 328, 327, 348), (347, 326, 325, 346), (344, 323, 324, 345), (391, 390, 323, 344), (701, 699, 319, 352), (346, 325, 322, 343), (351, 330, 321, 342), (348, 327, 326, 347), (364, 363, 340, 353), (355, 362, 339, 332), (357, 361, 338, 334), (436, 360, 337, 431), (457, 359, 336, 456), (370, 358, 335, 369), (358, 357, 334, 335), (360, 355, 332, 337), (721, 354, 331, 719), (362, 364, 353, 339), (307, 348, 347, 306), (310, 351, 342, 300), (304, 346, 343, 301), (698, 701, 352, 305), (389, 391, 344, 302), (302, 344, 345, 303), (306, 347, 346, 304), (308, 349, 348, 307), (303, 345, 349, 308), (301, 343, 350, 309), (427, 434, 351, 310), (300, 342, 364, 362), (708, 227, 354, 721), (277, 230, 355, 360), (246, 231, 357, 358), (366, 246, 358, 370), (446, 252, 359, 457), (407, 277, 360, 436), (231, 280, 361, 357), (230, 300, 362, 355), (342, 321, 363, 364), (252, 366, 370, 359), (359, 370, 369, 336), (424, 437, 368, 291), (291, 368, 366, 252), (386, 392, 367, 254), (336, 369, 382, 374), (339, 353, 381, 377), (353, 340, 378, 381), (332, 339, 377, 380), (334, 338, 376, 372), (431, 337, 375, 438), (456, 336, 374, 458), (369, 335, 373, 382), (335, 334, 372, 373), (337, 332, 380, 375), (719, 331, 379, 723), (400, 406, 392, 386), (403, 405, 391, 389), (405, 404, 390, 391), (396, 403, 389, 394), (398, 402, 388, 384), (443, 401, 387, 440), (460, 400, 386, 459), (406, 399, 385, 392), (399, 398, 384, 385), (401, 396, 394, 387), (725, 395, 393, 724), (723, 379, 395, 725), (375, 380, 396, 401), (373, 372, 398, 399), (382, 373, 399, 406), (458, 374, 400, 460), (438, 375, 401, 443), (372, 376, 402, 398), (380, 377, 403, 396), (381, 378, 404, 405), (377, 381, 405, 403), (374, 382, 406, 400), (559, 438, 443, 561), (376, 439, 442, 402), (402, 442, 441, 388), (561, 443, 440, 560), (338, 432, 439, 376), (556, 431, 438, 559), (529, 537, 437, 424), (543, 407, 436, 558), (280, 418, 435, 361), (532, 535, 434, 427), (309, 350, 433, 428), (361, 435, 432, 338), (558, 436, 431, 556), (350, 329, 430, 433), (535, 533, 429, 434), (281, 309, 428, 419), (543, 532, 427, 407), (528, 523, 418, 423), (547, 411, 419, 524), (560, 440, 409, 545), (545, 409, 410, 546), (551, 415, 411, 547), (537, 528, 423, 437), (541, 529, 424, 461), (552, 416, 415, 551), (553, 417, 416, 552), (546, 410, 417, 553), (285, 421, 426, 298), (731, 732, 425, 294), (292, 293, 414, 413), (454, 292, 413, 462), (293, 289, 412, 414), (298, 426, 422, 287), (294, 425, 421, 285), (388, 441, 420, 283), (287, 422, 408, 282), (289, 282, 408, 412), (472, 454, 462, 480), (542, 541, 461, 479), (476, 458, 460, 478), (478, 460, 459, 477), (474, 456, 458, 476), (464, 446, 457, 475), (475, 457, 456, 474), (479, 461, 455, 473), (465, 447, 454, 472), (467, 449, 453, 471), (471, 453, 452, 470), (469, 451, 450, 468), (466, 448, 449, 467), (477, 459, 448, 466), (707, 706, 444, 481), (468, 450, 447, 465), (473, 455, 446, 464), (470, 452, 451, 469), (327, 470, 469, 326), (330, 473, 464, 321), (325, 468, 465, 322), (699, 707, 481, 319), (390, 477, 466, 323), (323, 466, 467, 324), (326, 469, 468, 325), (328, 471, 470, 327), (324, 467, 471, 328), (322, 465, 472, 329), (429, 479, 473, 330), (363, 475, 474, 340), (321, 464, 475, 363), (340, 474, 476, 378), (404, 478, 477, 390), (378, 476, 478, 404), (533, 542, 479, 429), (329, 472, 480, 430), (718, 727, 522, 511), (617, 625, 521, 494), (625, 624, 520, 521), (727, 726, 519, 522), (690, 485, 492, 697), (697, 492, 491, 696), (696, 491, 490, 695), (726, 714, 507, 519), (722, 713, 506, 515), (695, 490, 486, 691), (689, 484, 485, 690), (704, 499, 484, 689), (691, 486, 502, 709), (713, 708, 501, 506), (687, 717, 510, 482), (720, 718, 511, 513), (702, 497, 495, 700), (717, 720, 513, 510), (687, 482, 497, 702), (714, 722, 515, 507), (700, 495, 498, 703), (705, 500, 499, 704), (703, 498, 500, 705), (641, 516, 518, 643), (643, 518, 517, 642), (637, 512, 516, 641), (626, 501, 514, 639), (616, 619, 496, 493), (639, 514, 512, 637), (619, 617, 494, 496), (627, 616, 493, 502), (629, 504, 509, 634), (736, 733, 508, 633), (611, 612, 489, 488), (624, 611, 488, 520), (612, 610, 487, 489), (634, 509, 505, 630), (633, 508, 504, 629), (642, 517, 503, 628), (630, 505, 483, 606), (610, 606, 483, 487), (412, 408, 544, 548), (422, 527, 544, 408), (441, 539, 525, 420), (425, 530, 526, 421), (426, 531, 527, 422), (414, 412, 548, 550), (462, 413, 549, 562), (413, 414, 550, 549), (732, 734, 530, 425), (421, 526, 531, 426), (419, 428, 554, 524), (433, 430, 555, 557), (435, 536, 534, 432), (428, 433, 557, 554), (418, 523, 536, 435), (432, 534, 538, 439), (442, 540, 539, 441), (439, 538, 540, 442), (480, 462, 562, 563), (430, 480, 563, 555), (595, 604, 542, 533), (604, 603, 541, 542), (567, 546, 553, 574), (574, 553, 552, 573), (573, 552, 551, 572), (603, 591, 529, 541), (599, 590, 528, 537), (572, 551, 547, 568), (566, 545, 546, 567), (581, 560, 545, 566), (568, 547, 524, 586), (590, 585, 523, 528), (564, 594, 532, 543), (597, 595, 533, 535), (579, 558, 556, 577), (594, 597, 535, 532), (564, 543, 558, 579), (591, 599, 537, 529), (577, 556, 559, 580), (582, 561, 560, 581), (580, 559, 561, 582), (682, 580, 582, 684), (684, 582, 581, 683), (679, 577, 580, 682), (652, 660, 599, 591), (666, 564, 579, 681), (655, 658, 597, 594), (681, 579, 577, 679), (658, 656, 595, 597), (666, 655, 594, 564), (651, 646, 585, 590), (670, 568, 586, 647), (683, 581, 566, 668), (668, 566, 567, 669), (674, 572, 568, 670), (660, 651, 590, 599), (664, 652, 591, 603), (675, 573, 572, 674), (676, 574, 573, 675), (669, 567, 574, 676), (665, 664, 603, 604), (656, 665, 604, 595), (548, 544, 565, 569), (527, 589, 565, 544), (539, 601, 587, 525), (530, 592, 588, 526), (531, 593, 589, 527), (550, 548, 569, 571), (562, 549, 570, 583), (549, 550, 571, 570), (734, 735, 592, 530), (526, 588, 593, 531), (524, 554, 575, 586), (557, 555, 576, 578), (536, 598, 596, 534), (554, 557, 578, 575), (523, 585, 598, 536), (534, 596, 600, 538), (540, 602, 601, 539), (538, 600, 602, 540), (563, 562, 583, 584), (555, 563, 584, 576), (511, 522, 645, 636), (522, 519, 644, 645), (485, 608, 615, 492), (492, 615, 614, 491), (491, 614, 613, 490), (519, 507, 632, 644), (515, 506, 631, 640), (490, 613, 609, 486), (484, 607, 608, 485), (499, 622, 607, 484), (486, 609, 627, 502), (506, 501, 626, 631), (482, 510, 635, 605), (513, 511, 636, 638), (497, 620, 618, 495), (510, 513, 638, 635), (482, 605, 620, 497), (507, 515, 640, 632), (495, 618, 621, 498), (500, 623, 622, 499), (498, 621, 623, 500), (671, 667, 606, 610), (650, 630, 606, 667), (662, 642, 628, 648), (653, 633, 629, 649), (654, 634, 630, 650), (673, 671, 610, 612), (685, 672, 611, 624), (672, 673, 612, 611), (737, 736, 633, 653), (649, 629, 634, 654), (647, 677, 616, 627), (680, 678, 617, 619), (659, 639, 637, 657), (677, 680, 619, 616), (646, 626, 639, 659), (657, 637, 641, 661), (663, 643, 642, 662), (661, 641, 643, 663), (686, 685, 624, 625), (678, 686, 625, 617), (576, 584, 686, 678), (584, 583, 685, 686), (600, 661, 663, 602), (602, 663, 662, 601), (596, 657, 661, 600), (585, 646, 659, 598), (575, 578, 680, 677), (598, 659, 657, 596), (578, 576, 678, 680), (586, 575, 677, 647), (588, 649, 654, 593), (735, 737, 653, 592), (570, 571, 673, 672), (583, 570, 672, 685), (571, 569, 671, 673), (593, 654, 650, 589), (592, 653, 649, 588), (601, 662, 648, 587), (589, 650, 667, 565), (569, 565, 667, 671), (636, 645, 665, 656), (645, 644, 664, 665), (608, 669, 676, 615), (615, 676, 675, 614), (614, 675, 674, 613), (644, 632, 652, 664), (640, 631, 651, 660), (613, 674, 670, 609), (607, 668, 669, 608), (622, 683, 668, 607), (609, 670, 647, 627), (631, 626, 646, 651), (605, 635, 655, 666), (638, 636, 656, 658), (620, 681, 679, 618), (635, 638, 658, 655), (605, 666, 681, 620), (632, 640, 660, 652), (618, 679, 682, 621), (623, 684, 683, 622), (621, 682, 684, 623), (371, 703, 705, 397), (397, 705, 704, 383), (333, 700, 703, 371), (251, 365, 722, 714), (226, 687, 702, 356), (299, 341, 720, 717), (356, 702, 700, 333), (341, 320, 718, 720), (226, 299, 717, 687), (245, 227, 708, 713), (240, 691, 709, 224), (383, 704, 689, 232), (232, 689, 690, 236), (265, 695, 691, 240), (365, 245, 713, 722), (445, 251, 714, 726), (268, 696, 695, 265), (274, 697, 696, 268), (236, 690, 697, 274), (463, 445, 726, 727), (320, 463, 727, 718), (494, 521, 707, 699), (521, 520, 706, 707), (516, 723, 725, 518), (518, 725, 724, 517), (512, 719, 723, 516), (501, 708, 721, 514), (493, 496, 701, 698), (514, 721, 719, 512), (496, 494, 699, 701), (502, 493, 698, 709), (504, 711, 716, 509), (733, 738, 715, 508), (488, 489, 694, 693), (520, 488, 693, 706), (489, 487, 692, 694), (509, 716, 712, 505), (508, 715, 711, 504), (517, 724, 710, 503), (505, 712, 688, 483), (487, 483, 688, 692), (739, 254, 248, 730), (249, 739, 730, 263), (503, 710, 738, 733), (587, 648, 737, 735), (648, 628, 736, 737), (525, 587, 735, 734), (420, 525, 734, 732), (628, 503, 733, 736), (283, 420, 732, 731), (235, 283, 731, 729), (710, 233, 728, 738), (248, 235, 729, 730)])
me_cube.polygons.foreach_set('material_index', [1, 4, 1, 1, 4, 1, 1, 4, 1, 1, 4, 1, 1, 4, 1, 1, 4, 1, 1, 4, 1, 1, 4, 1, 1, 4, 1, 1, 4, 1, 1, 4, 1, 1, 4, 1, 1, 4, 1, 1, 4, 1, 1, 4, 1, 1, 4, 1, 1, 4, 1, 1, 4, 1, 1, 4, 1, 1, 4, 1, 1, 4, 1, 1, 4, 1, 1, 1, 1, 1, 1, 1, 1, 1, 1, 1, 1, 1, 1, 1, 1, 1, 1, 1, 1, 1, 1, 1, 3, 3, 3, 3, 3, 3, 3, 3, 3, 3, 3, 3, 3, 3, 3, 3, 3, 3, 3, 3, 3, 3, 2, 2, 2, 2, 2, 2, 2, 2, 2, 2, 2, 2, 2, 2, 2, 2, 2, 2, 2, 2, 2, 2, 1, 4, 1, 1, 4, 1, 1, 4, 1, 1, 4, 1, 1, 4, 1, 1, 4, 1, 1, 4, 1, 1, 4, 1, 1, 4, 1, 1, 4, 1, 1, 4, 1, 1, 4, 1, 1, 4, 1, 1, 4, 1, 1, 4, 1, 1, 4, 1, 1, 4, 1, 1, 4, 1, 1, 4, 1, 1, 4, 1, 1, 4, 1, 1, 4, 1, 1, 1, 1, 1, 1, 1, 1, 1, 1, 1, 1, 1, 1, 1, 1, 1, 1, 1, 1, 1, 1, 1, 3, 3, 3, 3, 3, 3, 3, 3, 3, 3, 3, 3, 3, 3, 3, 3, 3, 3, 3, 3, 3, 3, 2, 2, 2, 2, 2, 2, 2, 2, 2, 2, 2, 2, 2, 2, 2, 2, 2, 2, 2, 2, 2, 2, 3, 0, 0, 1, 0, 3, 1, 3, 0, 1, 0, 0, 1, 0, 0, 0, 3, 1, 0, 3, 3, 0, 0, 3, 0, 0, 0, 0, 0, 0, 0, 0, 1, 0, 0, 0, 4, 0, 1, 0, 0, 1, 0, 1, 0, 1, 1, 1, 0, 0, 0, 4, 4, 0, 1, 0, 1, 0, 1, 3, 0, 1, 0, 3, 1, 1, 1, 1, 1, 1, 1, 1, 1, 1, 0, 0, 0, 0, 0, 1, 1, 1, 1, 1, 1, 0, 0, 0, 0, 3, 1, 1, 1, 0, 1, 1, 3, 1, 4, 4, 3, 1, 4, 1, 0, 1, 1, 3, 3, 0, 0, 0, 0, 1, 6, 1, 3, 1, 3, 3, 3, 1, 3, 1, 1, 3, 4, 4, 3, 3, 3, 3, 4, 1, 3, 1, 3, 4, 3, 1, 3, 4, 3, 4, 1, 3, 1, 4, 4, 3, 1, 4, 3, 1, 3, 4, 3, 1, 3, 1, 4, 3, 3, 1, 4, 4, 1, 4, 1, 3, 1, 3, 6, 1, 4, 1, 1, 1, 1, 1, 3, 1, 1, 1, 1, 4, 3, 1, 1, 1, 0, 0, 0, 0, 1, 0, 0, 3, 0, 0, 5, 3, 3, 4, 3, 3, 4, 4, 0, 0, 0, 0, 0, 3, 4, 0, 3, 0, 0, 3, 0, 0, 3, 0, 0, 0, 0, 0, 4, 4, 3, 3, 4, 3, 3, 0, 3, 0, 4, 3, 1, 1, 1, 3, 4, 1, 1, 1, 1, 3, 1, 1, 1, 3, 1, 3, 1, 1, 1, 3, 4, 3, 3, 1, 4, 1, 1, 0, 0, 0, 0, 1, 0, 0, 3, 0, 0, 0, 0, 3, 0, 0, 1, 0, 0, 0, 0, 1, 1, 4, 1, 3, 3, 4, 3, 0, 0, 3, 3, 1, 1, 1, 3, 4, 1, 1, 1, 1, 3, 1, 1, 1, 1, 1, 3, 1, 1, 1, 1, 1, 1, 3, 1, 6, 1, 1, 1, 3, 1, 1, 1, 1, 4, 3, 1, 1, 1, 3, 3, 0, 0, 3, 0, 0, 1, 0, 0, 0, 0, 1, 1, 4, 1, 3, 3, 4, 3, 3, 0, 3, 3, 1, 1, 1, 3, 4, 1, 1, 1, 1, 3, 1, 1, 1, 1, 1, 3, 1, 1, 1, 0, 0, 3, 0, 0, 1, 0, 0, 0, 0, 1, 1, 4, 1, 3, 3, 4, 3, 0, 0, 0, 0, 3, 4, 3, 3, 1, 4, 1, 1, 0, 0, 0, 0, 1, 0, 0, 3, 0, 0, 3, 3, 1, 1, 1, 3, 4, 1, 1, 1, 1, 3, 1, 1, 1, 1, 1, 3, 1, 1, 1, 1, 1, 1, 4, 1, 3, 1, 1, 1, 3, 1, 1, 1, 1, 4, 4, 1, 1, 1, 4, 4, 0, 4, 3, 4, 3, 3, 3, 4, 1, 1, 0, 0, 0, 0, 1, 0, 0, 3, 0, 0, 0, 0, 3, 3, 3, 3, 3, 3, 3, 3, 3, 0])
_uv = me_cube.uv_layers.new(name='UVMap')
_uv.uv.foreach_set('vector', [0.75, 0.25, 0.75, 0.49, 0.8176, 0.4803, 0.25, 0.25, 0.2654, 0.3023, 0.25, 0.3045, 1.0, 0.5, 1.0, 1.0, 0.9545, 1.0, 0.9545, 0.5, 0.75, 0.25, 0.8176, 0.4803, 0.8798, 0.4519, 0.25, 0.25, 0.2795, 0.2958, 0.2654, 0.3023, 0.9545, 0.5, 0.9545, 1.0, 0.9091, 1.0, 0.9091, 0.5, 0.75, 0.25, 0.8798, 0.4519, 0.9314, 0.4072, 0.25, 0.25, 0.2912, 0.2857, 0.2795, 0.2958, 0.9091, 0.5, 0.9091, 1.0, 0.8636, 1.0, 0.8636, 0.5, 0.75, 0.25, 0.9314, 0.4072, 0.9683, 0.3497, 0.25, 0.25, 0.2996, 0.2726, 0.2912, 0.2857, 0.8636, 0.5, 0.8636, 1.0, 0.8182, 1.0, 0.8182, 0.5, 0.75, 0.25, 0.9683, 0.3497, 0.9876, 0.2842, 0.25, 0.25, 0.3039, 0.2578, 0.2996, 0.2726, 0.8182, 0.5, 0.8182, 1.0, 0.7727, 1.0, 0.7727, 0.5, 0.75, 0.25, 0.9876, 0.2842, 0.9876, 0.2158, 0.25, 0.25, 0.3039, 0.2422, 0.3039, 0.2578, 0.7727, 0.5, 0.7727, 1.0, 0.7273, 1.0, 0.7273, 0.5, 0.75, 0.25, 0.9876, 0.2158, 0.9683, 0.1503, 0.25, 0.25, 0.2996, 0.2274, 0.3039, 0.2422, 0.7273, 0.5, 0.7273, 1.0, 0.6818, 1.0, 0.6818, 0.5, 0.75, 0.25, 0.9683, 0.1503, 0.9314, 0.09283, 0.25, 0.25, 0.2912, 0.2143, 0.2996, 0.2274, 0.6818, 0.5, 0.6818, 1.0, 0.6364, 1.0, 0.6364, 0.5, 0.75, 0.25, 0.9314, 0.09283, 0.8798, 0.0481, 0.25, 0.25, 0.2795, 0.2042, 0.2912, 0.2143, 0.6364, 0.5, 0.6364, 1.0, 0.5909, 1.0, 0.5909, 0.5, 0.75, 0.25, 0.8798, 0.0481, 0.8176, 0.01972, 0.25, 0.25, 0.2654, 0.1977, 0.2795, 0.2042, 0.5909, 0.5, 0.5909, 1.0, 0.5455, 1.0, 0.5455, 0.5, 0.75, 0.25, 0.8176, 0.01972, 0.75, 0.01, 0.25, 0.25, 0.25, 0.1955, 0.2654, 0.1977, 0.5455, 0.5, 0.5455, 1.0, 0.5, 1.0, 0.5, 0.5, 0.75, 0.25, 0.75, 0.01, 0.6824, 0.01972, 0.25, 0.25, 0.2346, 0.1977, 0.25, 0.1955, 0.5, 0.5, 0.5, 1.0, 0.4545, 1.0, 0.4545, 0.5, 0.75, 0.25, 0.6824, 0.01972, 0.6202, 0.0481, 0.25, 0.25, 0.2205, 0.2042, 0.2346, 0.1977, 0.4545, 0.5, 0.4545, 1.0, 0.4091, 1.0, 0.4091, 0.5, 0.75, 0.25, 0.6202, 0.0481, 0.5686, 0.09283, 0.25, 0.25, 0.2088, 0.2143, 0.2205, 0.2042, 0.4091, 0.5, 0.4091, 1.0, 0.3636, 1.0, 0.3636, 0.5, 0.75, 0.25, 0.5686, 0.09283, 0.5317, 0.1503, 0.25, 0.25, 0.2004, 0.2274, 0.2088, 0.2143, 0.3636, 0.5, 0.3636, 1.0, 0.3182, 1.0, 0.3182, 0.5, 0.75, 0.25, 0.5317, 0.1503, 0.5124, 0.2158, 0.25, 0.25, 0.1961, 0.2422, 0.2004, 0.2274, 0.3182, 0.5, 0.3182, 1.0, 0.2727, 1.0, 0.2727, 0.5, 0.75, 0.25, 0.5124, 0.2158, 0.5124, 0.2842, 0.25, 0.25, 0.1961, 0.2578, 0.1961, 0.2422, 0.2727, 0.5, 0.2727, 1.0, 0.2273, 1.0, 0.2273, 0.5, 0.75, 0.25, 0.5124, 0.2842, 0.5317, 0.3497, 0.25, 0.25, 0.2004, 0.2726, 0.1961, 0.2578, 0.2273, 0.5, 0.2273, 1.0, 0.1818, 1.0, 0.1818, 0.5, 0.75, 0.25, 0.5317, 0.3497, 0.5686, 0.4072, 0.25, 0.25, 0.2088, 0.2857, 0.2004, 0.2726, 0.1818, 0.5, 0.1818, 1.0, 0.1364, 1.0, 0.1364, 0.5, 0.75, 0.25, 0.5686, 0.4072, 0.6202, 0.4519, 0.25, 0.25, 0.2205, 0.2958, 0.2088, 0.2857, 0.1364, 0.5, 0.1364, 1.0, 0.09091, 1.0, 0.09091, 0.5, 0.75, 0.25, 0.6202, 0.4519, 0.6824, 0.4803, 0.25, 0.25, 0.2346, 0.3023, 0.2205, 0.2958, 0.09091, 0.5, 0.09091, 1.0, 0.04545, 1.0, 0.04545, 0.5, 0.75, 0.25, 0.6824, 0.4803, 0.75, 0.49, 0.25, 0.25, 0.25, 0.3045, 0.2346, 0.3023, 0.04545, 0.5, 0.04545, 1.0, -2.682e-07, 1.0, -2.682e-07, 0.5, 0.25, 0.3895, 0.2893, 0.3839, 0.3176, 0.4803, 0.25, 0.49, 0.2893, 0.3839, 0.3254, 0.3674, 0.3798, 0.4519, 0.3176, 0.4803, 0.3254, 0.3674, 0.3554, 0.3414, 0.4314, 0.4072, 0.3798, 0.4519, 0.3554, 0.3414, 0.3769, 0.308, 0.4683, 0.3497, 0.4314, 0.4072, 0.3769, 0.308, 0.3881, 0.2699, 0.4876, 0.2842, 0.4683, 0.3497, 0.3881, 0.2699, 0.3881, 0.2301, 0.4876, 0.2158, 0.4876, 0.2842, 0.3881, 0.2301, 0.3769, 0.192, 0.4683, 0.1503, 0.4876, 0.2158, 0.3769, 0.192, 0.3554, 0.1586, 0.4314, 0.09283, 0.4683, 0.1503, 0.3554, 0.1586, 0.3254, 0.1326, 0.3798, 0.0481, 0.4314, 0.09283, 0.3254, 0.1326, 0.2893, 0.1161, 0.3176, 0.01972, 0.3798, 0.0481, 0.2893, 0.1161, 0.25, 0.1105, 0.25, 0.01, 0.3176, 0.01972, 0.25, 0.1105, 0.2107, 0.1161, 0.1824, 0.01972, 0.25, 0.01, 0.2107, 0.1161, 0.1746, 0.1326, 0.1202, 0.0481, 0.1824, 0.01972, 0.1746, 0.1326, 0.1446, 0.1586, 0.06862, 0.09283, 0.1202, 0.0481, 0.1446, 0.1586, 0.1231, 0.192, 0.03169, 0.1503, 0.06862, 0.09283, 0.1231, 0.192, 0.1119, 0.2301, 0.01244, 0.2158, 0.03169, 0.1503, 0.1119, 0.2301, 0.1119, 0.2699, 0.01244, 0.2842, 0.01244, 0.2158, 0.1119, 0.2699, 0.1231, 0.308, 0.03169, 0.3497, 0.01244, 0.2842, 0.1231, 0.308, 0.1446, 0.3414, 0.06862, 0.4072, 0.03169, 0.3497, 0.1446, 0.3414, 0.1746, 0.3674, 0.1202, 0.4519, 0.06862, 0.4072, 0.1746, 0.3674, 0.2107, 0.3839, 0.1824, 0.4803, 0.1202, 0.4519, 0.2107, 0.3839, 0.25, 0.3895, 0.25, 0.49, 0.1824, 0.4803, 0.25, 0.373, 0.2847, 0.368, 0.2893, 0.3839, 0.25, 0.3895, 0.2847, 0.368, 0.3165, 0.3535, 0.3254, 0.3674, 0.2893, 0.3839, 0.3165, 0.3535, 0.343, 0.3306, 0.3554, 0.3414, 0.3254, 0.3674, 0.343, 0.3306, 0.3619, 0.3011, 0.3769, 0.308, 0.3554, 0.3414, 0.3619, 0.3011, 0.3718, 0.2675, 0.3881, 0.2699, 0.3769, 0.308, 0.3718, 0.2675, 0.3718, 0.2325, 0.3881, 0.2301, 0.3881, 0.2699, 0.3718, 0.2325, 0.3619, 0.1989, 0.3769, 0.192, 0.3881, 0.2301, 0.3619, 0.1989, 0.343, 0.1694, 0.3554, 0.1586, 0.3769, 0.192, 0.343, 0.1694, 0.3165, 0.1465, 0.3254, 0.1326, 0.3554, 0.1586, 0.3165, 0.1465, 0.2847, 0.132, 0.2893, 0.1161, 0.3254, 0.1326, 0.2847, 0.132, 0.25, 0.127, 0.25, 0.1105, 0.2893, 0.1161, 0.25, 0.127, 0.2153, 0.132, 0.2107, 0.1161, 0.25, 0.1105, 0.2153, 0.132, 0.1835, 0.1465, 0.1746, 0.1326, 0.2107, 0.1161, 0.1835, 0.1465, 0.157, 0.1694, 0.1446, 0.1586, 0.1746, 0.1326, 0.157, 0.1694, 0.1381, 0.1989, 0.1231, 0.192, 0.1446, 0.1586, 0.1381, 0.1989, 0.1282, 0.2325, 0.1119, 0.2301, 0.1231, 0.192, 0.1282, 0.2325, 0.1282, 0.2675, 0.1119, 0.2699, 0.1119, 0.2301, 0.1282, 0.2675, 0.1381, 0.3011, 0.1231, 0.308, 0.1119, 0.2699, 0.1381, 0.3011, 0.157, 0.3306, 0.1446, 0.3414, 0.1231, 0.308, 0.157, 0.3306, 0.1835, 0.3535, 0.1746, 0.3674, 0.1446, 0.3414, 0.1835, 0.3535, 0.2153, 0.368, 0.2107, 0.3839, 0.1746, 0.3674, 0.2153, 0.368, 0.25, 0.373, 0.25, 0.3895, 0.2107, 0.3839, 0.25, 0.3045, 0.2654, 0.3023, 0.2847, 0.368, 0.25, 0.373, 0.2654, 0.3023, 0.2795, 0.2958, 0.3165, 0.3535, 0.2847, 0.368, 0.2795, 0.2958, 0.2912, 0.2857, 0.343, 0.3306, 0.3165, 0.3535, 0.2912, 0.2857, 0.2996, 0.2726, 0.3619, 0.3011, 0.343, 0.3306, 0.2996, 0.2726, 0.3039, 0.2578, 0.3718, 0.2675, 0.3619, 0.3011, 0.3039, 0.2578, 0.3039, 0.2422, 0.3718, 0.2325, 0.3718, 0.2675, 0.3039, 0.2422, 0.2996, 0.2274, 0.3619, 0.1989, 0.3718, 0.2325, 0.2996, 0.2274, 0.2912, 0.2143, 0.343, 0.1694, 0.3619, 0.1989, 0.2912, 0.2143, 0.2795, 0.2042, 0.3165, 0.1465, 0.343, 0.1694, 0.2795, 0.2042, 0.2654, 0.1977, 0.2847, 0.132, 0.3165, 0.1465, 0.2654, 0.1977, 0.25, 0.1955, 0.25, 0.127, 0.2847, 0.132, 0.25, 0.1955, 0.2346, 0.1977, 0.2153, 0.132, 0.25, 0.127, 0.2346, 0.1977, 0.2205, 0.2042, 0.1835, 0.1465, 0.2153, 0.132, 0.2205, 0.2042, 0.2088, 0.2143, 0.157, 0.1694, 0.1835, 0.1465, 0.2088, 0.2143, 0.2004, 0.2274, 0.1381, 0.1989, 0.157, 0.1694, 0.2004, 0.2274, 0.1961, 0.2422, 0.1282, 0.2325, 0.1381, 0.1989, 0.1961, 0.2422, 0.1961, 0.2578, 0.1282, 0.2675, 0.1282, 0.2325, 0.1961, 0.2578, 0.2004, 0.2726, 0.1381, 0.3011, 0.1282, 0.2675, 0.2004, 0.2726, 0.2088, 0.2857, 0.157, 0.3306, 0.1381, 0.3011, 0.2088, 0.2857, 0.2205, 0.2958, 0.1835, 0.3535, 0.157, 0.3306, 0.2205, 0.2958, 0.2346, 0.3023, 0.2153, 0.368, 0.1835, 0.3535, 0.2346, 0.3023, 0.25, 0.3045, 0.25, 0.373, 0.2153, 0.368, 0.75, 0.25, 0.75, 0.49, 0.8176, 0.4803, 0.25, 0.25, 0.2654, 0.3023, 0.25, 0.3045, 1.0, 0.5, 1.0, 1.0, 0.9545, 1.0, 0.9545, 0.5, 0.75, 0.25, 0.8176, 0.4803, 0.8798, 0.4519, 0.25, 0.25, 0.2795, 0.2958, 0.2654, 0.3023, 0.9545, 0.5, 0.9545, 1.0, 0.9091, 1.0, 0.9091, 0.5, 0.75, 0.25, 0.8798, 0.4519, 0.9314, 0.4072, 0.25, 0.25, 0.2912, 0.2857, 0.2795, 0.2958, 0.9091, 0.5, 0.9091, 1.0, 0.8636, 1.0, 0.8636, 0.5, 0.75, 0.25, 0.9314, 0.4072, 0.9683, 0.3497, 0.25, 0.25, 0.2996, 0.2726, 0.2912, 0.2857, 0.8636, 0.5, 0.8636, 1.0, 0.8182, 1.0, 0.8182, 0.5, 0.75, 0.25, 0.9683, 0.3497, 0.9876, 0.2842, 0.25, 0.25, 0.3039, 0.2578, 0.2996, 0.2726, 0.8182, 0.5, 0.8182, 1.0, 0.7727, 1.0, 0.7727, 0.5, 0.75, 0.25, 0.9876, 0.2842, 0.9876, 0.2158, 0.25, 0.25, 0.3039, 0.2422, 0.3039, 0.2578, 0.7727, 0.5, 0.7727, 1.0, 0.7273, 1.0, 0.7273, 0.5, 0.75, 0.25, 0.9876, 0.2158, 0.9683, 0.1503, 0.25, 0.25, 0.2996, 0.2274, 0.3039, 0.2422, 0.7273, 0.5, 0.7273, 1.0, 0.6818, 1.0, 0.6818, 0.5, 0.75, 0.25, 0.9683, 0.1503, 0.9314, 0.09283, 0.25, 0.25, 0.2912, 0.2143, 0.2996, 0.2274, 0.6818, 0.5, 0.6818, 1.0, 0.6364, 1.0, 0.6364, 0.5, 0.75, 0.25, 0.9314, 0.09283, 0.8798, 0.0481, 0.25, 0.25, 0.2795, 0.2042, 0.2912, 0.2143, 0.6364, 0.5, 0.6364, 1.0, 0.5909, 1.0, 0.5909, 0.5, 0.75, 0.25, 0.8798, 0.0481, 0.8176, 0.01972, 0.25, 0.25, 0.2654, 0.1977, 0.2795, 0.2042, 0.5909, 0.5, 0.5909, 1.0, 0.5455, 1.0, 0.5455, 0.5, 0.75, 0.25, 0.8176, 0.01972, 0.75, 0.01, 0.25, 0.25, 0.25, 0.1955, 0.2654, 0.1977, 0.5455, 0.5, 0.5455, 1.0, 0.5, 1.0, 0.5, 0.5, 0.75, 0.25, 0.75, 0.01, 0.6824, 0.01972, 0.25, 0.25, 0.2346, 0.1977, 0.25, 0.1955, 0.5, 0.5, 0.5, 1.0, 0.4545, 1.0, 0.4545, 0.5, 0.75, 0.25, 0.6824, 0.01972, 0.6202, 0.0481, 0.25, 0.25, 0.2205, 0.2042, 0.2346, 0.1977, 0.4545, 0.5, 0.4545, 1.0, 0.4091, 1.0, 0.4091, 0.5, 0.75, 0.25, 0.6202, 0.0481, 0.5686, 0.09283, 0.25, 0.25, 0.2088, 0.2143, 0.2205, 0.2042, 0.4091, 0.5, 0.4091, 1.0, 0.3636, 1.0, 0.3636, 0.5, 0.75, 0.25, 0.5686, 0.09283, 0.5317, 0.1503, 0.25, 0.25, 0.2004, 0.2274, 0.2088, 0.2143, 0.3636, 0.5, 0.3636, 1.0, 0.3182, 1.0, 0.3182, 0.5, 0.75, 0.25, 0.5317, 0.1503, 0.5124, 0.2158, 0.25, 0.25, 0.1961, 0.2422, 0.2004, 0.2274, 0.3182, 0.5, 0.3182, 1.0, 0.2727, 1.0, 0.2727, 0.5, 0.75, 0.25, 0.5124, 0.2158, 0.5124, 0.2842, 0.25, 0.25, 0.1961, 0.2578, 0.1961, 0.2422, 0.2727, 0.5, 0.2727, 1.0, 0.2273, 1.0, 0.2273, 0.5, 0.75, 0.25, 0.5124, 0.2842, 0.5317, 0.3497, 0.25, 0.25, 0.2004, 0.2726, 0.1961, 0.2578, 0.2273, 0.5, 0.2273, 1.0, 0.1818, 1.0, 0.1818, 0.5, 0.75, 0.25, 0.5317, 0.3497, 0.5686, 0.4072, 0.25, 0.25, 0.2088, 0.2857, 0.2004, 0.2726, 0.1818, 0.5, 0.1818, 1.0, 0.1364, 1.0, 0.1364, 0.5, 0.75, 0.25, 0.5686, 0.4072, 0.6202, 0.4519, 0.25, 0.25, 0.2205, 0.2958, 0.2088, 0.2857, 0.1364, 0.5, 0.1364, 1.0, 0.09091, 1.0, 0.09091, 0.5, 0.75, 0.25, 0.6202, 0.4519, 0.6824, 0.4803, 0.25, 0.25, 0.2346, 0.3023, 0.2205, 0.2958, 0.09091, 0.5, 0.09091, 1.0, 0.04545, 1.0, 0.04545, 0.5, 0.75, 0.25, 0.6824, 0.4803, 0.75, 0.49, 0.25, 0.25, 0.25, 0.3045, 0.2346, 0.3023, 0.04545, 0.5, 0.04545, 1.0, -2.682e-07, 1.0, -2.682e-07, 0.5, 0.25, 0.3895, 0.2893, 0.3839, 0.3176, 0.4803, 0.25, 0.49, 0.2893, 0.3839, 0.3254, 0.3674, 0.3798, 0.4519, 0.3176, 0.4803, 0.3254, 0.3674, 0.3554, 0.3414, 0.4314, 0.4072, 0.3798, 0.4519, 0.3554, 0.3414, 0.3769, 0.308, 0.4683, 0.3497, 0.4314, 0.4072, 0.3769, 0.308, 0.3881, 0.2699, 0.4876, 0.2842, 0.4683, 0.3497, 0.3881, 0.2699, 0.3881, 0.2301, 0.4876, 0.2158, 0.4876, 0.2842, 0.3881, 0.2301, 0.3769, 0.192, 0.4683, 0.1503, 0.4876, 0.2158, 0.3769, 0.192, 0.3554, 0.1586, 0.4314, 0.09283, 0.4683, 0.1503, 0.3554, 0.1586, 0.3254, 0.1326, 0.3798, 0.0481, 0.4314, 0.09283, 0.3254, 0.1326, 0.2893, 0.1161, 0.3176, 0.01972, 0.3798, 0.0481, 0.2893, 0.1161, 0.25, 0.1105, 0.25, 0.01, 0.3176, 0.01972, 0.25, 0.1105, 0.2107, 0.1161, 0.1824, 0.01972, 0.25, 0.01, 0.2107, 0.1161, 0.1746, 0.1326, 0.1202, 0.0481, 0.1824, 0.01972, 0.1746, 0.1326, 0.1446, 0.1586, 0.06862, 0.09283, 0.1202, 0.0481, 0.1446, 0.1586, 0.1231, 0.192, 0.03169, 0.1503, 0.06862, 0.09283, 0.1231, 0.192, 0.1119, 0.2301, 0.01244, 0.2158, 0.03169, 0.1503, 0.1119, 0.2301, 0.1119, 0.2699, 0.01244, 0.2842, 0.01244, 0.2158, 0.1119, 0.2699, 0.1231, 0.308, 0.03169, 0.3497, 0.01244, 0.2842, 0.1231, 0.308, 0.1446, 0.3414, 0.06862, 0.4072, 0.03169, 0.3497, 0.1446, 0.3414, 0.1746, 0.3674, 0.1202, 0.4519, 0.06862, 0.4072, 0.1746, 0.3674, 0.2107, 0.3839, 0.1824, 0.4803, 0.1202, 0.4519, 0.2107, 0.3839, 0.25, 0.3895, 0.25, 0.49, 0.1824, 0.4803, 0.25, 0.373, 0.2847, 0.368, 0.2893, 0.3839, 0.25, 0.3895, 0.2847, 0.368, 0.3165, 0.3535, 0.3254, 0.3674, 0.2893, 0.3839, 0.3165, 0.3535, 0.343, 0.3306, 0.3554, 0.3414, 0.3254, 0.3674, 0.343, 0.3306, 0.3619, 0.3011, 0.3769, 0.308, 0.3554, 0.3414, 0.3619, 0.3011, 0.3718, 0.2675, 0.3881, 0.2699, 0.3769, 0.308, 0.3718, 0.2675, 0.3718, 0.2325, 0.3881, 0.2301, 0.3881, 0.2699, 0.3718, 0.2325, 0.3619, 0.1989, 0.3769, 0.192, 0.3881, 0.2301, 0.3619, 0.1989, 0.343, 0.1694, 0.3554, 0.1586, 0.3769, 0.192, 0.343, 0.1694, 0.3165, 0.1465, 0.3254, 0.1326, 0.3554, 0.1586, 0.3165, 0.1465, 0.2847, 0.132, 0.2893, 0.1161, 0.3254, 0.1326, 0.2847, 0.132, 0.25, 0.127, 0.25, 0.1105, 0.2893, 0.1161, 0.25, 0.127, 0.2153, 0.132, 0.2107, 0.1161, 0.25, 0.1105, 0.2153, 0.132, 0.1835, 0.1465, 0.1746, 0.1326, 0.2107, 0.1161, 0.1835, 0.1465, 0.157, 0.1694, 0.1446, 0.1586, 0.1746, 0.1326, 0.157, 0.1694, 0.1381, 0.1989, 0.1231, 0.192, 0.1446, 0.1586, 0.1381, 0.1989, 0.1282, 0.2325, 0.1119, 0.2301, 0.1231, 0.192, 0.1282, 0.2325, 0.1282, 0.2675, 0.1119, 0.2699, 0.1119, 0.2301, 0.1282, 0.2675, 0.1381, 0.3011, 0.1231, 0.308, 0.1119, 0.2699, 0.1381, 0.3011, 0.157, 0.3306, 0.1446, 0.3414, 0.1231, 0.308, 0.157, 0.3306, 0.1835, 0.3535, 0.1746, 0.3674, 0.1446, 0.3414, 0.1835, 0.3535, 0.2153, 0.368, 0.2107, 0.3839, 0.1746, 0.3674, 0.2153, 0.368, 0.25, 0.373, 0.25, 0.3895, 0.2107, 0.3839, 0.25, 0.3045, 0.2654, 0.3023, 0.2847, 0.368, 0.25, 0.373, 0.2654, 0.3023, 0.2795, 0.2958, 0.3165, 0.3535, 0.2847, 0.368, 0.2795, 0.2958, 0.2912, 0.2857, 0.343, 0.3306, 0.3165, 0.3535, 0.2912, 0.2857, 0.2996, 0.2726, 0.3619, 0.3011, 0.343, 0.3306, 0.2996, 0.2726, 0.3039, 0.2578, 0.3718, 0.2675, 0.3619, 0.3011, 0.3039, 0.2578, 0.3039, 0.2422, 0.3718, 0.2325, 0.3718, 0.2675, 0.3039, 0.2422, 0.2996, 0.2274, 0.3619, 0.1989, 0.3718, 0.2325, 0.2996, 0.2274, 0.2912, 0.2143, 0.343, 0.1694, 0.3619, 0.1989, 0.2912, 0.2143, 0.2795, 0.2042, 0.3165, 0.1465, 0.343, 0.1694, 0.2795, 0.2042, 0.2654, 0.1977, 0.2847, 0.132, 0.3165, 0.1465, 0.2654, 0.1977, 0.25, 0.1955, 0.25, 0.127, 0.2847, 0.132, 0.25, 0.1955, 0.2346, 0.1977, 0.2153, 0.132, 0.25, 0.127, 0.2346, 0.1977, 0.2205, 0.2042, 0.1835, 0.1465, 0.2153, 0.132, 0.2205, 0.2042, 0.2088, 0.2143, 0.157, 0.1694, 0.1835, 0.1465, 0.2088, 0.2143, 0.2004, 0.2274, 0.1381, 0.1989, 0.157, 0.1694, 0.2004, 0.2274, 0.1961, 0.2422, 0.1282, 0.2325, 0.1381, 0.1989, 0.1961, 0.2422, 0.1961, 0.2578, 0.1282, 0.2675, 0.1282, 0.2325, 0.1961, 0.2578, 0.2004, 0.2726, 0.1381, 0.3011, 0.1282, 0.2675, 0.2004, 0.2726, 0.2088, 0.2857, 0.157, 0.3306, 0.1381, 0.3011, 0.2088, 0.2857, 0.2205, 0.2958, 0.1835, 0.3535, 0.157, 0.3306, 0.2205, 0.2958, 0.2346, 0.3023, 0.2153, 0.368, 0.1835, 0.3535, 0.2346, 0.3023, 0.25, 0.3045, 0.25, 0.373, 0.2153, 0.368, 0.616, 0.4863, 0.625, 0.4863, 0.625, 0.5, 0.616, 0.5, 0.616, 0.7429, 0.625, 0.7429, 0.625, 0.75, 0.616, 0.75, 0.616, 0.9978, 0.625, 0.9978, 0.625, 1.0, 0.616, 1.0, 0.3613, 0.7429, 0.375, 0.7429, 0.375, 0.75, 0.3613, 0.75, 0.8728, 0.7429, 0.875, 0.7429, 0.875, 0.75, 0.8728, 0.75, 0.8728, 0.6308, 0.875, 0.6308, 0.875, 0.6355, 0.8728, 0.6355, 0.3613, 0.6308, 0.375, 0.6308, 0.375, 0.6355, 0.3613, 0.6355, 0.616, 0.6308, 0.625, 0.6308, 0.625, 0.6355, 0.616, 0.6355, 0.8728, 0.6404, 0.875, 0.6404, 0.875, 0.6453, 0.8728, 0.6453, 0.3613, 0.6355, 0.375, 0.6355, 0.375, 0.6453, 0.3613, 0.6453, 0.616, 0.6404, 0.625, 0.6404, 0.625, 0.6453, 0.616, 0.6453, 0.8728, 0.6532, 0.875, 0.6532, 0.875, 0.7429, 0.8728, 0.7429, 0.3613, 0.7101, 0.375, 0.7101, 0.375, 0.7429, 0.3613, 0.7429, 0.616, 0.6532, 0.625, 0.6532, 0.625, 0.7429, 0.616, 0.7429, 0.4435, 0.6944, 0.4651, 0.6944, 0.4651, 0.7101, 0.4435, 0.7101, 0.4651, 0.6355, 0.2267, 0.3097, 0.0, 0.0, 0.4651, 0.6453, 0.6138, 0.6308, 0.616, 0.6308, 0.616, 0.6355, 0.6138, 0.6355, 0.5406, 0.9978, 0.616, 0.9978, 0.616, 1.0, 0.5406, 1.0, 0.5406, 0.7429, 0.616, 0.7429, 0.616, 0.75, 0.5406, 0.75, 0.6138, 0.4863, 0.616, 0.4863, 0.616, 0.5, 0.6138, 0.5, 0.4435, 0.4863, 0.4651, 0.4863, 0.4651, 0.5, 0.4435, 0.5, 0.4435, 0.7429, 0.4651, 0.7429, 0.4651, 0.75, 0.4435, 0.75, 0.4435, 0.9978, 0.4651, 0.9978, 0.4651, 1.0, 0.4435, 1.0, 0.4435, 0.6308, 0.4651, 0.6308, 0.4651, 0.6355, 0.4435, 0.6355, 0.4435, 0.6355, 0.4651, 0.6355, 0.4651, 0.6453, 0.4435, 0.6453, 0.4435, 0.7101, 0.4651, 0.7101, 0.4651, 0.7429, 0.4435, 0.7429, 0.4651, 0.7429, 0.5406, 0.7429, 0.5406, 0.75, 0.4651, 0.75, 0.4651, 0.9978, 0.5406, 0.9978, 0.5406, 1.0, 0.4651, 1.0, 0.616, 0.638, 0.625, 0.638, 0.625, 0.6404, 0.616, 0.6404, 0.8728, 0.638, 0.875, 0.638, 0.875, 0.6404, 0.8728, 0.6404, 0.3613, 0.6944, 0.375, 0.6944, 0.375, 0.7101, 0.3613, 0.7101, 0.4651, 0.7429, 0.4651, 0.7101, 0.5406, 0.7429, 0.3613, 0.6493, 0.375, 0.6493, 0.375, 0.6944, 0.3613, 0.6944, 0.4435, 0.6493, 0.4651, 0.6493, 0.4651, 0.6944, 0.4435, 0.6944, 0.4651, 0.6944, 0.4937, 0.7036, 0.5406, 0.7429, 0.4651, 0.7101, 0.4937, 0.65, 0.4651, 0.6493, 0.4651, 0.6453, 0.4937, 0.6453, 0.4823, 0.6981, 0.4766, 0.6963, 0.4766, 0.6513, 0.4823, 0.6515, 0.4435, 0.6453, 0.4651, 0.6453, 0.4651, 0.6493, 0.4435, 0.6493, 0.3613, 0.6453, 0.375, 0.6453, 0.375, 0.6493, 0.3613, 0.6493, 0.616, 0.6453, 0.625, 0.6453, 0.625, 0.6532, 0.616, 0.6532, 0.8728, 0.6453, 0.875, 0.6453, 0.875, 0.6532, 0.8728, 0.6532, 0.616, 0.7429, 0.4937, 0.7036, 0.4937, 0.65, 0.616, 0.6532, 0.616, 0.6532, 0.4937, 0.65, 0.4937, 0.6453, 0.616, 0.6453, 0.5406, 0.7429, 0.4937, 0.7036, 0.616, 0.7429, 0.625, 0.6453, 0.6387, 0.6453, 0.6387, 0.6532, 0.625, 0.6532, 0.3546, 0.6453, 0.3613, 0.6453, 0.3613, 0.6493, 0.3546, 0.6493, 0.3546, 0.6493, 0.3613, 0.6493, 0.3613, 0.6944, 0.3546, 0.6944, 0.3546, 0.6944, 0.3613, 0.6944, 0.3613, 0.7101, 0.3546, 0.7101, 0.625, 0.638, 0.6387, 0.638, 0.6387, 0.6404, 0.625, 0.6404, 0.4651, 0.75, 0.5406, 0.75, 0.5406, 0.7637, 0.4651, 0.7637, 0.4435, 0.75, 0.4651, 0.75, 0.4651, 0.7637, 0.4435, 0.7637, 0.4435, 0.4796, 0.4651, 0.4796, 0.4651, 0.4863, 0.4435, 0.4863, 0.6138, 0.4796, 0.616, 0.4796, 0.616, 0.4863, 0.6138, 0.4863, 0.5406, 0.75, 0.616, 0.75, 0.616, 0.7637, 0.5406, 0.7637, 0.3546, 0.7101, 0.3613, 0.7101, 0.3613, 0.7429, 0.3546, 0.7429, 0.625, 0.6532, 0.6387, 0.6532, 0.6387, 0.7429, 0.625, 0.7429, 0.3546, 0.6355, 0.3613, 0.6355, 0.3613, 0.6453, 0.3546, 0.6453, 0.625, 0.6404, 0.6387, 0.6404, 0.6387, 0.6453, 0.625, 0.6453, 0.3546, 0.6308, 0.3613, 0.6308, 0.3613, 0.6355, 0.3546, 0.6355, 0.625, 0.6308, 0.6387, 0.6308, 0.6387, 0.6355, 0.625, 0.6355, 0.625, 0.7429, 0.6387, 0.7429, 0.6387, 0.75, 0.625, 0.75, 0.3546, 0.7429, 0.3613, 0.7429, 0.3613, 0.75, 0.3546, 0.75, 0.616, 0.75, 0.625, 0.75, 0.625, 0.7637, 0.616, 0.7637, 0.616, 0.4796, 0.625, 0.4796, 0.625, 0.4863, 0.616, 0.4863, 0.375, 0.4796, 0.3824, 0.4796, 0.3824, 0.4863, 0.375, 0.4863, 0.375, 0.75, 0.3824, 0.75, 0.3824, 0.7637, 0.375, 0.7637, 0.375, 0.6453, 0.3824, 0.6453, 0.3824, 0.6493, 0.375, 0.6493, 0.375, 0.6493, 0.3824, 0.6493, 0.3824, 0.6944, 0.375, 0.6944, 0.375, 0.7101, 0.3824, 0.7101, 0.3824, 0.7429, 0.375, 0.7429, 0.375, 0.6355, 0.3824, 0.6355, 0.3824, 0.6453, 0.375, 0.6453, 0.375, 0.6308, 0.3824, 0.6308, 0.3824, 0.6355, 0.375, 0.6355, 0.375, 0.9978, 0.3824, 0.9978, 0.3824, 1.0, 0.375, 1.0, 0.375, 0.7429, 0.3824, 0.7429, 0.3824, 0.75, 0.375, 0.75, 0.375, 0.4863, 0.3824, 0.4863, 0.3824, 0.5, 0.375, 0.5, 0.375, 0.6944, 0.3824, 0.6944, 0.3824, 0.7101, 0.375, 0.7101, 0.4732, 0.6503, 0.4732, 0.6962, 0.4651, 0.6944, 0.4651, 0.6493, 0.4732, 0.6962, 0.4857, 0.7001, 0.4937, 0.7036, 0.4651, 0.6944, 0.4857, 0.6507, 0.4732, 0.6503, 0.4651, 0.6493, 0.4937, 0.65, 0.4857, 0.7001, 0.4857, 0.6507, 0.4937, 0.65, 0.4937, 0.7036, 0.4766, 0.6513, 0.4766, 0.6963, 0.4732, 0.6962, 0.4732, 0.6503, 0.4766, 0.6963, 0.4823, 0.6981, 0.4857, 0.7001, 0.4732, 0.6962, 0.4823, 0.6515, 0.4766, 0.6513, 0.4732, 0.6503, 0.4857, 0.6507, 0.4823, 0.6981, 0.4823, 0.6515, 0.4857, 0.6507, 0.4857, 0.7001, 0.3966, 0.4796, 0.3993, 0.4796, 0.3993, 0.4863, 0.3966, 0.4863, 0.3966, 0.75, 0.3993, 0.75, 0.3993, 0.7637, 0.3966, 0.7637, 0.3966, 0.6453, 0.3993, 0.6453, 0.3993, 0.6493, 0.3966, 0.6493, 0.3966, 0.6493, 0.3993, 0.6493, 0.3993, 0.6944, 0.3966, 0.6944, 0.3966, 0.7101, 0.3993, 0.7101, 0.3993, 0.7429, 0.3966, 0.7429, 0.3966, 0.6355, 0.3993, 0.6355, 0.3993, 0.6453, 0.3966, 0.6453, 0.3966, 0.6308, 0.3993, 0.6308, 0.3993, 0.6355, 0.3966, 0.6355, 0.3966, 0.9978, 0.3993, 0.9978, 0.3993, 1.0, 0.3966, 1.0, 0.3966, 0.7429, 0.3993, 0.7429, 0.3993, 0.75, 0.3966, 0.75, 0.3966, 0.4863, 0.3993, 0.4863, 0.3993, 0.5, 0.3966, 0.5, 0.3966, 0.6944, 0.3993, 0.6944, 0.3993, 0.7101, 0.3966, 0.7101, 0.3966, 0.5049, 0.3993, 0.5049, 0.3993, 0.5057, 0.3966, 0.5057, 0.375, 0.5049, 0.3824, 0.5049, 0.3824, 0.5057, 0.375, 0.5057, 0.625, 0.5049, 0.6387, 0.5049, 0.6387, 0.5057, 0.625, 0.5057, 0.3546, 0.5049, 0.3613, 0.5049, 0.3613, 0.5057, 0.3546, 0.5057, 0.4435, 0.5049, 0.4651, 0.5049, 0.4651, 0.5057, 0.4435, 0.5057, 0.6138, 0.5049, 0.616, 0.5049, 0.616, 0.5057, 0.6138, 0.5057, 0.616, 0.5049, 0.625, 0.5049, 0.625, 0.5057, 0.616, 0.5057, 0.3613, 0.5049, 0.375, 0.5049, 0.375, 0.5057, 0.3613, 0.5057, 0.8728, 0.5049, 0.875, 0.5049, 0.875, 0.5057, 0.8728, 0.5057, 0.3824, 0.5049, 0.3966, 0.5049, 0.3966, 0.5057, 0.3824, 0.5057, 0.3824, 0.6944, 0.3966, 0.6944, 0.3966, 0.7101, 0.3824, 0.7101, 0.3824, 0.4863, 0.3966, 0.4863, 0.3966, 0.5, 0.3824, 0.5, 0.3824, 0.7429, 0.3966, 0.7429, 0.3966, 0.75, 0.3824, 0.75, 0.3824, 0.9978, 0.3966, 0.9978, 0.3966, 1.0, 0.3824, 1.0, 0.3824, 0.6308, 0.3966, 0.6308, 0.3966, 0.6355, 0.3824, 0.6355, 0.3824, 0.6355, 0.3966, 0.6355, 0.3966, 0.6453, 0.3824, 0.6453, 0.3824, 0.7101, 0.3966, 0.7101, 0.3966, 0.7429, 0.3824, 0.7429, 0.3824, 0.6493, 0.3966, 0.6493, 0.3966, 0.6944, 0.3824, 0.6944, 0.3824, 0.6453, 0.3966, 0.6453, 0.3966, 0.6493, 0.3824, 0.6493, 0.3824, 0.75, 0.3966, 0.75, 0.3966, 0.7637, 0.3824, 0.7637, 0.3824, 0.4796, 0.3966, 0.4796, 0.3966, 0.4863, 0.3824, 0.4863, 0.3824, 0.5, 0.3966, 0.5, 0.3966, 0.5049, 0.3824, 0.5049, 0.8728, 0.5, 0.875, 0.5, 0.875, 0.5049, 0.8728, 0.5049, 0.3613, 0.5, 0.375, 0.5, 0.375, 0.5049, 0.3613, 0.5049, 0.616, 0.5, 0.625, 0.5, 0.625, 0.5049, 0.616, 0.5049, 0.6138, 0.5, 0.616, 0.5, 0.616, 0.5049, 0.6138, 0.5049, 0.4435, 0.5, 0.4651, 0.5, 0.4651, 0.5049, 0.4435, 0.5049, 0.3546, 0.5, 0.3613, 0.5, 0.3613, 0.5049, 0.3546, 0.5049, 0.625, 0.5, 0.6387, 0.5, 0.6387, 0.5049, 0.625, 0.5049, 0.375, 0.5, 0.3824, 0.5, 0.3824, 0.5049, 0.375, 0.5049, 0.3966, 0.5, 0.3993, 0.5, 0.3993, 0.5049, 0.3966, 0.5049, 0.4651, 0.5, 0.6138, 0.5, 0.6138, 0.5049, 0.4651, 0.5049, 0.4651, 0.5049, 0.6138, 0.5049, 0.6138, 0.5057, 0.4651, 0.5057, 0.4651, 0.4796, 0.6138, 0.4796, 0.6138, 0.4863, 0.4651, 0.4863, 0.4651, 0.4863, 0.6138, 0.4863, 0.6138, 0.5, 0.4651, 0.5, 0.4651, 0.6308, 0.6138, 0.6308, 0.6138, 0.6355, 0.4651, 0.6355, 0.4651, 0.5057, 0.6138, 0.5057, 0.6138, 0.5706, 0.4651, 0.5706, 0.3824, 0.5057, 0.3966, 0.5057, 0.3966, 0.5706, 0.3824, 0.5706, 0.3966, 0.5057, 0.3993, 0.5057, 0.3993, 0.5706, 0.3966, 0.5706, 0.375, 0.5057, 0.3824, 0.5057, 0.3824, 0.5706, 0.375, 0.5706, 0.625, 0.5057, 0.6387, 0.5057, 0.6387, 0.5706, 0.625, 0.5706, 0.3546, 0.5057, 0.3613, 0.5057, 0.3613, 0.5706, 0.3546, 0.5706, 0.4435, 0.5057, 0.4651, 0.5057, 0.4651, 0.5706, 0.4435, 0.5706, 0.6138, 0.5057, 0.616, 0.5057, 0.616, 0.5706, 0.6138, 0.5706, 0.616, 0.5057, 0.625, 0.5057, 0.625, 0.5706, 0.616, 0.5706, 0.3613, 0.5057, 0.375, 0.5057, 0.375, 0.5706, 0.3613, 0.5706, 0.8728, 0.5057, 0.875, 0.5057, 0.875, 0.5706, 0.8728, 0.5706, 0.4651, 0.6299, 0.6138, 0.6299, 0.6138, 0.6308, 0.4651, 0.6308, 0.3824, 0.6299, 0.3966, 0.6299, 0.3966, 0.6308, 0.3824, 0.6308, 0.3966, 0.6299, 0.3993, 0.6299, 0.3993, 0.6308, 0.3966, 0.6308, 0.375, 0.6299, 0.3824, 0.6299, 0.3824, 0.6308, 0.375, 0.6308, 0.625, 0.6299, 0.6387, 0.6299, 0.6387, 0.6308, 0.625, 0.6308, 0.3546, 0.6299, 0.3613, 0.6299, 0.3613, 0.6308, 0.3546, 0.6308, 0.4435, 0.6299, 0.4651, 0.6299, 0.4651, 0.6308, 0.4435, 0.6308, 0.6138, 0.6299, 0.616, 0.6299, 0.616, 0.6308, 0.6138, 0.6308, 0.616, 0.6299, 0.625, 0.6299, 0.625, 0.6308, 0.616, 0.6308, 0.3613, 0.6299, 0.375, 0.6299, 0.375, 0.6308, 0.3613, 0.6308, 0.8728, 0.6299, 0.875, 0.6299, 0.875, 0.6308, 0.8728, 0.6308, 0.8728, 0.5706, 0.875, 0.5706, 0.875, 0.6299, 0.8728, 0.6299, 0.3613, 0.5706, 0.375, 0.5706, 0.375, 0.6299, 0.3613, 0.6299, 0.616, 0.5706, 0.625, 0.5706, 0.625, 0.6299, 0.616, 0.6299, 0.6138, 0.5706, 0.616, 0.5706, 0.616, 0.6299, 0.6138, 0.6299, 0.4435, 0.5706, 0.4651, 0.5706, 0.4651, 0.6299, 0.4435, 0.6299, 0.3546, 0.5706, 0.3613, 0.5706, 0.3613, 0.6299, 0.3546, 0.6299, 0.625, 0.5706, 0.6387, 0.5706, 0.6387, 0.6299, 0.625, 0.6299, 0.375, 0.5706, 0.3824, 0.5706, 0.3824, 0.6299, 0.375, 0.6299, 0.3966, 0.5706, 0.3993, 0.5706, 0.3993, 0.6299, 0.3966, 0.6299, 0.3824, 0.5706, 0.3966, 0.5706, 0.3966, 0.6299, 0.3824, 0.6299, 0.4651, 0.5706, 0.6138, 0.5706, 0.6138, 0.6299, 0.4651, 0.6299, 0.3361, 0.5706, 0.3546, 0.5706, 0.3546, 0.6299, 0.3361, 0.6299, 0.6387, 0.5706, 0.6454, 0.5706, 0.6454, 0.6299, 0.6387, 0.6299, 0.6387, 0.6299, 0.6454, 0.6299, 0.6454, 0.6308, 0.6387, 0.6308, 0.3361, 0.6299, 0.3546, 0.6299, 0.3546, 0.6308, 0.3361, 0.6308, 0.6387, 0.5057, 0.6454, 0.5057, 0.6454, 0.5706, 0.6387, 0.5706, 0.3361, 0.5057, 0.3546, 0.5057, 0.3546, 0.5706, 0.3361, 0.5706, 0.4651, 0.4611, 0.6138, 0.4611, 0.6138, 0.4796, 0.4651, 0.4796, 0.3361, 0.5, 0.3546, 0.5, 0.3546, 0.5049, 0.3361, 0.5049, 0.6387, 0.5, 0.6454, 0.5, 0.6454, 0.5049, 0.6387, 0.5049, 0.3824, 0.4611, 0.3966, 0.4611, 0.3966, 0.4796, 0.3824, 0.4796, 0.3824, 0.7637, 0.3966, 0.7637, 0.3966, 0.7704, 0.3824, 0.7704, 0.6387, 0.5049, 0.6454, 0.5049, 0.6454, 0.5057, 0.6387, 0.5057, 0.3361, 0.5049, 0.3546, 0.5049, 0.3546, 0.5057, 0.3361, 0.5057, 0.3966, 0.7637, 0.3993, 0.7637, 0.3993, 0.7704, 0.3966, 0.7704, 0.3966, 0.4611, 0.3993, 0.4611, 0.3993, 0.4796, 0.3966, 0.4796, 0.375, 0.7637, 0.3824, 0.7637, 0.3824, 0.7704, 0.375, 0.7704, 0.375, 0.4611, 0.3824, 0.4611, 0.3824, 0.4796, 0.375, 0.4796, 0.616, 0.4611, 0.625, 0.4611, 0.625, 0.4796, 0.616, 0.4796, 0.3361, 0.7429, 0.3546, 0.7429, 0.3546, 0.75, 0.3361, 0.75, 0.3361, 0.6308, 0.3546, 0.6308, 0.3546, 0.6355, 0.3361, 0.6355, 0.3361, 0.6355, 0.3546, 0.6355, 0.3546, 0.6453, 0.3361, 0.6453, 0.3361, 0.7101, 0.3546, 0.7101, 0.3546, 0.7429, 0.3361, 0.7429, 0.6138, 0.4611, 0.616, 0.4611, 0.616, 0.4796, 0.6138, 0.4796, 0.4435, 0.4611, 0.4651, 0.4611, 0.4651, 0.4796, 0.4435, 0.4796, 0.3361, 0.6944, 0.3546, 0.6944, 0.3546, 0.7101, 0.3361, 0.7101, 0.3361, 0.6493, 0.3546, 0.6493, 0.3546, 0.6944, 0.3361, 0.6944, 0.3361, 0.6453, 0.3546, 0.6453, 0.3546, 0.6493, 0.3361, 0.6493, 0.6387, 0.6453, 0.6454, 0.6453, 0.6454, 0.6532, 0.6387, 0.6532, 0.6387, 0.638, 0.6454, 0.638, 0.6454, 0.6404, 0.6387, 0.6404, 0.4651, 0.7637, 0.5406, 0.7637, 0.5406, 0.7704, 0.4651, 0.7704, 0.4435, 0.7637, 0.4651, 0.7637, 0.4651, 0.7704, 0.4435, 0.7704, 0.5406, 0.7637, 0.616, 0.7637, 0.616, 0.7704, 0.5406, 0.7704, 0.6387, 0.6532, 0.6454, 0.6532, 0.6454, 0.7429, 0.6387, 0.7429, 0.6387, 0.6404, 0.6454, 0.6404, 0.6454, 0.6453, 0.6387, 0.6453, 0.6387, 0.6308, 0.6454, 0.6308, 0.6454, 0.6355, 0.6387, 0.6355, 0.6387, 0.7429, 0.6454, 0.7429, 0.6454, 0.75, 0.6387, 0.75, 0.616, 0.7637, 0.625, 0.7637, 0.625, 0.7704, 0.616, 0.7704, 0.4208, 0.7637, 0.4435, 0.7637, 0.4435, 0.7704, 0.4208, 0.7704, 0.4208, 0.4611, 0.4435, 0.4611, 0.4435, 0.4796, 0.4208, 0.4796, 0.4208, 0.5706, 0.4435, 0.5706, 0.4435, 0.6299, 0.4208, 0.6299, 0.4208, 0.6299, 0.4435, 0.6299, 0.4435, 0.6308, 0.4208, 0.6308, 0.4208, 0.5057, 0.4435, 0.5057, 0.4435, 0.5706, 0.4208, 0.5706, 0.4208, 0.5, 0.4435, 0.5, 0.4435, 0.5049, 0.4208, 0.5049, 0.4208, 0.5049, 0.4435, 0.5049, 0.4435, 0.5057, 0.4208, 0.5057, 0.4208, 0.4796, 0.4435, 0.4796, 0.4435, 0.4863, 0.4208, 0.4863, 0.4208, 0.75, 0.4435, 0.75, 0.4435, 0.7637, 0.4208, 0.7637, 0.4208, 0.6453, 0.4435, 0.6453, 0.4435, 0.6493, 0.4208, 0.6493, 0.4208, 0.6493, 0.4435, 0.6493, 0.4435, 0.6944, 0.4208, 0.6944, 0.4208, 0.7101, 0.4435, 0.7101, 0.4435, 0.7429, 0.4208, 0.7429, 0.4208, 0.6355, 0.4435, 0.6355, 0.4435, 0.6453, 0.4208, 0.6453, 0.4208, 0.6308, 0.4435, 0.6308, 0.4435, 0.6355, 0.4208, 0.6355, 0.4208, 0.9978, 0.4435, 0.9978, 0.4435, 1.0, 0.4208, 1.0, 0.4208, 0.7429, 0.4435, 0.7429, 0.4435, 0.75, 0.4208, 0.75, 0.4208, 0.4863, 0.4435, 0.4863, 0.4435, 0.5, 0.4208, 0.5, 0.4208, 0.6944, 0.4435, 0.6944, 0.4435, 0.7101, 0.4208, 0.7101, 0.3993, 0.6944, 0.4208, 0.6944, 0.4208, 0.7101, 0.3993, 0.7101, 0.3993, 0.4863, 0.4208, 0.4863, 0.4208, 0.5, 0.3993, 0.5, 0.3993, 0.7429, 0.4208, 0.7429, 0.4208, 0.75, 0.3993, 0.75, 0.3993, 0.9978, 0.4208, 0.9978, 0.4208, 1.0, 0.3993, 1.0, 0.3993, 0.6308, 0.4208, 0.6308, 0.4208, 0.6355, 0.3993, 0.6355, 0.3993, 0.6355, 0.4208, 0.6355, 0.4208, 0.6453, 0.3993, 0.6453, 0.3993, 0.7101, 0.4208, 0.7101, 0.4208, 0.7429, 0.3993, 0.7429, 0.3993, 0.6493, 0.4208, 0.6493, 0.4208, 0.6944, 0.3993, 0.6944, 0.3993, 0.6453, 0.4208, 0.6453, 0.4208, 0.6493, 0.3993, 0.6493, 0.3993, 0.75, 0.4208, 0.75, 0.4208, 0.7637, 0.3993, 0.7637, 0.3993, 0.4796, 0.4208, 0.4796, 0.4208, 0.4863, 0.3993, 0.4863, 0.3993, 0.5049, 0.4208, 0.5049, 0.4208, 0.5057, 0.3993, 0.5057, 0.3993, 0.5, 0.4208, 0.5, 0.4208, 0.5049, 0.3993, 0.5049, 0.3993, 0.5057, 0.4208, 0.5057, 0.4208, 0.5706, 0.3993, 0.5706, 0.3993, 0.6299, 0.4208, 0.6299, 0.4208, 0.6308, 0.3993, 0.6308, 0.3993, 0.5706, 0.4208, 0.5706, 0.4208, 0.6299, 0.3993, 0.6299, 0.3993, 0.4611, 0.4208, 0.4611, 0.4208, 0.4796, 0.3993, 0.4796, 0.3993, 0.7637, 0.4208, 0.7637, 0.4208, 0.7704, 0.3993, 0.7704, 0.3993, 0.2522, 0.4208, 0.2522, 0.4208, 0.3178, 0.3993, 0.3178, 0.3993, 0.8783, 0.4208, 0.8783, 0.4208, 0.9322, 0.3993, 0.9322, 0.4208, 0.8783, 0.4435, 0.8783, 0.4435, 0.9322, 0.4208, 0.9322, 0.4208, 0.2522, 0.4435, 0.2522, 0.4435, 0.3178, 0.4208, 0.3178, 0.1272, 0.6453, 0.1928, 0.6453, 0.1928, 0.6493, 0.1272, 0.6493, 0.1272, 0.6493, 0.1928, 0.6493, 0.1928, 0.6944, 0.1272, 0.6944, 0.1272, 0.6944, 0.1928, 0.6944, 0.1928, 0.7101, 0.1272, 0.7101, 0.4435, 0.2522, 0.4651, 0.2522, 0.4651, 0.3178, 0.4435, 0.3178, 0.6138, 0.2522, 0.616, 0.2522, 0.616, 0.3178, 0.6138, 0.3178, 0.1272, 0.7101, 0.1928, 0.7101, 0.1928, 0.7429, 0.1272, 0.7429, 0.1272, 0.6355, 0.1928, 0.6355, 0.1928, 0.6453, 0.1272, 0.6453, 0.1272, 0.6308, 0.1928, 0.6308, 0.1928, 0.6355, 0.1272, 0.6355, 0.1272, 0.7429, 0.1928, 0.7429, 0.1928, 0.75, 0.1272, 0.75, 0.616, 0.2522, 0.625, 0.2522, 0.625, 0.3178, 0.616, 0.3178, 0.375, 0.2522, 0.3824, 0.2522, 0.3824, 0.3178, 0.375, 0.3178, 0.3966, 0.2522, 0.3993, 0.2522, 0.3993, 0.3178, 0.3966, 0.3178, 0.1272, 0.5049, 0.1928, 0.5049, 0.1928, 0.5057, 0.1272, 0.5057, 0.3824, 0.2522, 0.3966, 0.2522, 0.3966, 0.3178, 0.3824, 0.3178, 0.1272, 0.5, 0.1928, 0.5, 0.1928, 0.5049, 0.1272, 0.5049, 0.4651, 0.2522, 0.6138, 0.2522, 0.6138, 0.3178, 0.4651, 0.3178, 0.1272, 0.5057, 0.1928, 0.5057, 0.1928, 0.5706, 0.1272, 0.5706, 0.1272, 0.6299, 0.1928, 0.6299, 0.1928, 0.6308, 0.1272, 0.6308, 0.1272, 0.5706, 0.1928, 0.5706, 0.1928, 0.6299, 0.1272, 0.6299, 0.7533, 0.5706, 0.8072, 0.5706, 0.8072, 0.6299, 0.7533, 0.6299, 0.7533, 0.6299, 0.8072, 0.6299, 0.8072, 0.6308, 0.7533, 0.6308, 0.7533, 0.5057, 0.8072, 0.5057, 0.8072, 0.5706, 0.7533, 0.5706, 0.7533, 0.5, 0.8072, 0.5, 0.8072, 0.5049, 0.7533, 0.5049, 0.3824, 0.8783, 0.3966, 0.8783, 0.3966, 0.9322, 0.3824, 0.9322, 0.7533, 0.5049, 0.8072, 0.5049, 0.8072, 0.5057, 0.7533, 0.5057, 0.3966, 0.8783, 0.3993, 0.8783, 0.3993, 0.9322, 0.3966, 0.9322, 0.375, 0.8783, 0.3824, 0.8783, 0.3824, 0.9322, 0.375, 0.9322, 0.7533, 0.6453, 0.8072, 0.6453, 0.8072, 0.6532, 0.7533, 0.6532, 0.7533, 0.638, 0.8072, 0.638, 0.8072, 0.6404, 0.7533, 0.6404, 0.4651, 0.8783, 0.5406, 0.8783, 0.5406, 0.9322, 0.4651, 0.9322, 0.4435, 0.8783, 0.4651, 0.8783, 0.4651, 0.9322, 0.4435, 0.9322, 0.5406, 0.8783, 0.616, 0.8783, 0.616, 0.9322, 0.5406, 0.9322, 0.7533, 0.6532, 0.8072, 0.6532, 0.8072, 0.7429, 0.7533, 0.7429, 0.7533, 0.6404, 0.8072, 0.6404, 0.8072, 0.6453, 0.7533, 0.6453, 0.7533, 0.6308, 0.8072, 0.6308, 0.8072, 0.6355, 0.7533, 0.6355, 0.7533, 0.7429, 0.8072, 0.7429, 0.8072, 0.75, 0.7533, 0.75, 0.616, 0.8783, 0.625, 0.8783, 0.625, 0.9322, 0.616, 0.9322, 0.616, 0.7704, 0.625, 0.7704, 0.625, 0.7889, 0.616, 0.7889, 0.6454, 0.7429, 0.6639, 0.7429, 0.6639, 0.75, 0.6454, 0.75, 0.6454, 0.6308, 0.6639, 0.6308, 0.6639, 0.6355, 0.6454, 0.6355, 0.6454, 0.6404, 0.6639, 0.6404, 0.6639, 0.6453, 0.6454, 0.6453, 0.6454, 0.6532, 0.6639, 0.6532, 0.6639, 0.7429, 0.6454, 0.7429, 0.5406, 0.7704, 0.616, 0.7704, 0.616, 0.7889, 0.5406, 0.7889, 0.4435, 0.7704, 0.4651, 0.7704, 0.4651, 0.7889, 0.4435, 0.7889, 0.4651, 0.7704, 0.5406, 0.7704, 0.5406, 0.7889, 0.4651, 0.7889, 0.6454, 0.638, 0.6639, 0.638, 0.6639, 0.6404, 0.6454, 0.6404, 0.6454, 0.6453, 0.6639, 0.6453, 0.6639, 0.6532, 0.6454, 0.6532, 0.375, 0.7704, 0.3824, 0.7704, 0.3824, 0.7889, 0.375, 0.7889, 0.3966, 0.7704, 0.3993, 0.7704, 0.3993, 0.7889, 0.3966, 0.7889, 0.6454, 0.5049, 0.6639, 0.5049, 0.6639, 0.5057, 0.6454, 0.5057, 0.3824, 0.7704, 0.3966, 0.7704, 0.3966, 0.7889, 0.3824, 0.7889, 0.6454, 0.5, 0.6639, 0.5, 0.6639, 0.5049, 0.6454, 0.5049, 0.6454, 0.5057, 0.6639, 0.5057, 0.6639, 0.5706, 0.6454, 0.5706, 0.6454, 0.6299, 0.6639, 0.6299, 0.6639, 0.6308, 0.6454, 0.6308, 0.6454, 0.5706, 0.6639, 0.5706, 0.6639, 0.6299, 0.6454, 0.6299, 0.4208, 0.7704, 0.4435, 0.7704, 0.4435, 0.7889, 0.4208, 0.7889, 0.3993, 0.7704, 0.4208, 0.7704, 0.4208, 0.7889, 0.3993, 0.7889, 0.3993, 0.431, 0.4208, 0.431, 0.4208, 0.4611, 0.3993, 0.4611, 0.4208, 0.431, 0.4435, 0.431, 0.4435, 0.4611, 0.4208, 0.4611, 0.306, 0.6453, 0.3361, 0.6453, 0.3361, 0.6493, 0.306, 0.6493, 0.306, 0.6493, 0.3361, 0.6493, 0.3361, 0.6944, 0.306, 0.6944, 0.306, 0.6944, 0.3361, 0.6944, 0.3361, 0.7101, 0.306, 0.7101, 0.4435, 0.431, 0.4651, 0.431, 0.4651, 0.4611, 0.4435, 0.4611, 0.6138, 0.431, 0.616, 0.431, 0.616, 0.4611, 0.6138, 0.4611, 0.306, 0.7101, 0.3361, 0.7101, 0.3361, 0.7429, 0.306, 0.7429, 0.306, 0.6355, 0.3361, 0.6355, 0.3361, 0.6453, 0.306, 0.6453, 0.306, 0.6308, 0.3361, 0.6308, 0.3361, 0.6355, 0.306, 0.6355, 0.306, 0.7429, 0.3361, 0.7429, 0.3361, 0.75, 0.306, 0.75, 0.616, 0.431, 0.625, 0.431, 0.625, 0.4611, 0.616, 0.4611, 0.375, 0.431, 0.3824, 0.431, 0.3824, 0.4611, 0.375, 0.4611, 0.3966, 0.431, 0.3993, 0.431, 0.3993, 0.4611, 0.3966, 0.4611, 0.306, 0.5049, 0.3361, 0.5049, 0.3361, 0.5057, 0.306, 0.5057, 0.3824, 0.431, 0.3966, 0.431, 0.3966, 0.4611, 0.3824, 0.4611, 0.306, 0.5, 0.3361, 0.5, 0.3361, 0.5049, 0.306, 0.5049, 0.4651, 0.431, 0.6138, 0.431, 0.6138, 0.4611, 0.4651, 0.4611, 0.306, 0.5057, 0.3361, 0.5057, 0.3361, 0.5706, 0.306, 0.5706, 0.306, 0.6299, 0.3361, 0.6299, 0.3361, 0.6308, 0.306, 0.6308, 0.306, 0.5706, 0.3361, 0.5706, 0.3361, 0.6299, 0.306, 0.6299, 0.2722, 0.5706, 0.306, 0.5706, 0.306, 0.6299, 0.2722, 0.6299, 0.2722, 0.6299, 0.306, 0.6299, 0.306, 0.6308, 0.2722, 0.6308, 0.2722, 0.5057, 0.306, 0.5057, 0.306, 0.5706, 0.2722, 0.5706, 0.4651, 0.3972, 0.6138, 0.3972, 0.6138, 0.431, 0.4651, 0.431, 0.2722, 0.5, 0.306, 0.5, 0.306, 0.5049, 0.2722, 0.5049, 0.3824, 0.3972, 0.3966, 0.3972, 0.3966, 0.431, 0.3824, 0.431, 0.2722, 0.5049, 0.306, 0.5049, 0.306, 0.5057, 0.2722, 0.5057, 0.3966, 0.3972, 0.3993, 0.3972, 0.3993, 0.431, 0.3966, 0.431, 0.375, 0.3972, 0.3824, 0.3972, 0.3824, 0.431, 0.375, 0.431, 0.616, 0.3972, 0.625, 0.3972, 0.625, 0.431, 0.616, 0.431, 0.2722, 0.7429, 0.306, 0.7429, 0.306, 0.75, 0.2722, 0.75, 0.2722, 0.6308, 0.306, 0.6308, 0.306, 0.6355, 0.2722, 0.6355, 0.2722, 0.6355, 0.306, 0.6355, 0.306, 0.6453, 0.2722, 0.6453, 0.2722, 0.7101, 0.306, 0.7101, 0.306, 0.7429, 0.2722, 0.7429, 0.6138, 0.3972, 0.616, 0.3972, 0.616, 0.431, 0.6138, 0.431, 0.4435, 0.3972, 0.4651, 0.3972, 0.4651, 0.431, 0.4435, 0.431, 0.2722, 0.6944, 0.306, 0.6944, 0.306, 0.7101, 0.2722, 0.7101, 0.2722, 0.6493, 0.306, 0.6493, 0.306, 0.6944, 0.2722, 0.6944, 0.2722, 0.6453, 0.306, 0.6453, 0.306, 0.6493, 0.2722, 0.6493, 0.4208, 0.3972, 0.4435, 0.3972, 0.4435, 0.431, 0.4208, 0.431, 0.3993, 0.3972, 0.4208, 0.3972, 0.4208, 0.431, 0.3993, 0.431, 0.616, 0.7889, 0.625, 0.7889, 0.625, 0.819, 0.616, 0.819, 0.6639, 0.7429, 0.694, 0.7429, 0.694, 0.75, 0.6639, 0.75, 0.6639, 0.6308, 0.694, 0.6308, 0.694, 0.6355, 0.6639, 0.6355, 0.6639, 0.6404, 0.694, 0.6404, 0.694, 0.6453, 0.6639, 0.6453, 0.6639, 0.6532, 0.694, 0.6532, 0.694, 0.7429, 0.6639, 0.7429, 0.5406, 0.7889, 0.616, 0.7889, 0.616, 0.819, 0.5406, 0.819, 0.4435, 0.7889, 0.4651, 0.7889, 0.4651, 0.819, 0.4435, 0.819, 0.4651, 0.7889, 0.5406, 0.7889, 0.5406, 0.819, 0.4651, 0.819, 0.6639, 0.638, 0.694, 0.638, 0.694, 0.6404, 0.6639, 0.6404, 0.6639, 0.6453, 0.694, 0.6453, 0.694, 0.6532, 0.6639, 0.6532, 0.375, 0.7889, 0.3824, 0.7889, 0.3824, 0.819, 0.375, 0.819, 0.3966, 0.7889, 0.3993, 0.7889, 0.3993, 0.819, 0.3966, 0.819, 0.6639, 0.5049, 0.694, 0.5049, 0.694, 0.5057, 0.6639, 0.5057, 0.3824, 0.7889, 0.3966, 0.7889, 0.3966, 0.819, 0.3824, 0.819, 0.6639, 0.5, 0.694, 0.5, 0.694, 0.5049, 0.6639, 0.5049, 0.6639, 0.5057, 0.694, 0.5057, 0.694, 0.5706, 0.6639, 0.5706, 0.6639, 0.6299, 0.694, 0.6299, 0.694, 0.6308, 0.6639, 0.6308, 0.6639, 0.5706, 0.694, 0.5706, 0.694, 0.6299, 0.6639, 0.6299, 0.4208, 0.7889, 0.4435, 0.7889, 0.4435, 0.819, 0.4208, 0.819, 0.3993, 0.7889, 0.4208, 0.7889, 0.4208, 0.819, 0.3993, 0.819, 0.3993, 0.3178, 0.4208, 0.3178, 0.4208, 0.3717, 0.3993, 0.3717, 0.4208, 0.3178, 0.4435, 0.3178, 0.4435, 0.3717, 0.4208, 0.3717, 0.1928, 0.6453, 0.2467, 0.6453, 0.2467, 0.6493, 0.1928, 0.6493, 0.1928, 0.6493, 0.2467, 0.6493, 0.2467, 0.6944, 0.1928, 0.6944, 0.1928, 0.6944, 0.2467, 0.6944, 0.2467, 0.7101, 0.1928, 0.7101, 0.4435, 0.3178, 0.4651, 0.3178, 0.4651, 0.3717, 0.4435, 0.3717, 0.6138, 0.3178, 0.616, 0.3178, 0.616, 0.3717, 0.6138, 0.3717, 0.1928, 0.7101, 0.2467, 0.7101, 0.2467, 0.7429, 0.1928, 0.7429, 0.1928, 0.6355, 0.2467, 0.6355, 0.2467, 0.6453, 0.1928, 0.6453, 0.1928, 0.6308, 0.2467, 0.6308, 0.2467, 0.6355, 0.1928, 0.6355, 0.1928, 0.7429, 0.2467, 0.7429, 0.2467, 0.75, 0.1928, 0.75, 0.616, 0.3178, 0.625, 0.3178, 0.625, 0.3717, 0.616, 0.3717, 0.375, 0.3178, 0.3824, 0.3178, 0.3824, 0.3717, 0.375, 0.3717, 0.3966, 0.3178, 0.3993, 0.3178, 0.3993, 0.3717, 0.3966, 0.3717, 0.1928, 0.5049, 0.2467, 0.5049, 0.2467, 0.5057, 0.1928, 0.5057, 0.3824, 0.3178, 0.3966, 0.3178, 0.3966, 0.3717, 0.3824, 0.3717, 0.1928, 0.5, 0.2467, 0.5, 0.2467, 0.5049, 0.1928, 0.5049, 0.4651, 0.3178, 0.6138, 0.3178, 0.6138, 0.3717, 0.4651, 0.3717, 0.1928, 0.5057, 0.2467, 0.5057, 0.2467, 0.5706, 0.1928, 0.5706, 0.1928, 0.6299, 0.2467, 0.6299, 0.2467, 0.6308, 0.1928, 0.6308, 0.1928, 0.5706, 0.2467, 0.5706, 0.2467, 0.6299, 0.1928, 0.6299, 0.616, 0.8528, 0.625, 0.8528, 0.625, 0.8783, 0.616, 0.8783, 0.7278, 0.7429, 0.7533, 0.7429, 0.7533, 0.75, 0.7278, 0.75, 0.7278, 0.6308, 0.7533, 0.6308, 0.7533, 0.6355, 0.7278, 0.6355, 0.7278, 0.6404, 0.7533, 0.6404, 0.7533, 0.6453, 0.7278, 0.6453, 0.7278, 0.6532, 0.7533, 0.6532, 0.7533, 0.7429, 0.7278, 0.7429, 0.5406, 0.8528, 0.616, 0.8528, 0.616, 0.8783, 0.5406, 0.8783, 0.4435, 0.8528, 0.4651, 0.8528, 0.4651, 0.8783, 0.4435, 0.8783, 0.4651, 0.8528, 0.5406, 0.8528, 0.5406, 0.8783, 0.4651, 0.8783, 0.7278, 0.638, 0.7533, 0.638, 0.7533, 0.6404, 0.7278, 0.6404, 0.7278, 0.6453, 0.7533, 0.6453, 0.7533, 0.6532, 0.7278, 0.6532, 0.375, 0.8528, 0.3824, 0.8528, 0.3824, 0.8783, 0.375, 0.8783, 0.3966, 0.8528, 0.3993, 0.8528, 0.3993, 0.8783, 0.3966, 0.8783, 0.7278, 0.5049, 0.7533, 0.5049, 0.7533, 0.5057, 0.7278, 0.5057, 0.3824, 0.8528, 0.3966, 0.8528, 0.3966, 0.8783, 0.3824, 0.8783, 0.7278, 0.5, 0.7533, 0.5, 0.7533, 0.5049, 0.7278, 0.5049, 0.7278, 0.5057, 0.7533, 0.5057, 0.7533, 0.5706, 0.7278, 0.5706, 0.7278, 0.6299, 0.7533, 0.6299, 0.7533, 0.6308, 0.7278, 0.6308, 0.7278, 0.5706, 0.7533, 0.5706, 0.7533, 0.6299, 0.7278, 0.6299, 0.4208, 0.8528, 0.4435, 0.8528, 0.4435, 0.8783, 0.4208, 0.8783, 0.3993, 0.8528, 0.4208, 0.8528, 0.4208, 0.8783, 0.3993, 0.8783, 0.3993, 0.819, 0.4208, 0.819, 0.4208, 0.8528, 0.3993, 0.8528, 0.4208, 0.819, 0.4435, 0.819, 0.4435, 0.8528, 0.4208, 0.8528, 0.694, 0.5706, 0.7278, 0.5706, 0.7278, 0.6299, 0.694, 0.6299, 0.694, 0.6299, 0.7278, 0.6299, 0.7278, 0.6308, 0.694, 0.6308, 0.694, 0.5057, 0.7278, 0.5057, 0.7278, 0.5706, 0.694, 0.5706, 0.694, 0.5, 0.7278, 0.5, 0.7278, 0.5049, 0.694, 0.5049, 0.3824, 0.819, 0.3966, 0.819, 0.3966, 0.8528, 0.3824, 0.8528, 0.694, 0.5049, 0.7278, 0.5049, 0.7278, 0.5057, 0.694, 0.5057, 0.3966, 0.819, 0.3993, 0.819, 0.3993, 0.8528, 0.3966, 0.8528, 0.375, 0.819, 0.3824, 0.819, 0.3824, 0.8528, 0.375, 0.8528, 0.694, 0.6453, 0.7278, 0.6453, 0.7278, 0.6532, 0.694, 0.6532, 0.694, 0.638, 0.7278, 0.638, 0.7278, 0.6404, 0.694, 0.6404, 0.4651, 0.819, 0.5406, 0.819, 0.5406, 0.8528, 0.4651, 0.8528, 0.4435, 0.819, 0.4651, 0.819, 0.4651, 0.8528, 0.4435, 0.8528, 0.5406, 0.819, 0.616, 0.819, 0.616, 0.8528, 0.5406, 0.8528, 0.694, 0.6532, 0.7278, 0.6532, 0.7278, 0.7429, 0.694, 0.7429, 0.694, 0.6404, 0.7278, 0.6404, 0.7278, 0.6453, 0.694, 0.6453, 0.694, 0.6308, 0.7278, 0.6308, 0.7278, 0.6355, 0.694, 0.6355, 0.694, 0.7429, 0.7278, 0.7429, 0.7278, 0.75, 0.694, 0.75, 0.616, 0.819, 0.625, 0.819, 0.625, 0.8528, 0.616, 0.8528, 0.3993, 0.3717, 0.4208, 0.3717, 0.4208, 0.3972, 0.3993, 0.3972, 0.4208, 0.3717, 0.4435, 0.3717, 0.4435, 0.3972, 0.4208, 0.3972, 0.2467, 0.6453, 0.2722, 0.6453, 0.2722, 0.6493, 0.2467, 0.6493, 0.2467, 0.6493, 0.2722, 0.6493, 0.2722, 0.6944, 0.2467, 0.6944, 0.2467, 0.6944, 0.2722, 0.6944, 0.2722, 0.7101, 0.2467, 0.7101, 0.4435, 0.3717, 0.4651, 0.3717, 0.4651, 0.3972, 0.4435, 0.3972, 0.6138, 0.3717, 0.616, 0.3717, 0.616, 0.3972, 0.6138, 0.3972, 0.2467, 0.7101, 0.2722, 0.7101, 0.2722, 0.7429, 0.2467, 0.7429, 0.2467, 0.6355, 0.2722, 0.6355, 0.2722, 0.6453, 0.2467, 0.6453, 0.2467, 0.6308, 0.2722, 0.6308, 0.2722, 0.6355, 0.2467, 0.6355, 0.2467, 0.7429, 0.2722, 0.7429, 0.2722, 0.75, 0.2467, 0.75, 0.616, 0.3717, 0.625, 0.3717, 0.625, 0.3972, 0.616, 0.3972, 0.375, 0.3717, 0.3824, 0.3717, 0.3824, 0.3972, 0.375, 0.3972, 0.3966, 0.3717, 0.3993, 0.3717, 0.3993, 0.3972, 0.3966, 0.3972, 0.2467, 0.5049, 0.2722, 0.5049, 0.2722, 0.5057, 0.2467, 0.5057, 0.3824, 0.3717, 0.3966, 0.3717, 0.3966, 0.3972, 0.3824, 0.3972, 0.2467, 0.5, 0.2722, 0.5, 0.2722, 0.5049, 0.2467, 0.5049, 0.4651, 0.3717, 0.6138, 0.3717, 0.6138, 0.3972, 0.4651, 0.3972, 0.2467, 0.5057, 0.2722, 0.5057, 0.2722, 0.5706, 0.2467, 0.5706, 0.2467, 0.6299, 0.2722, 0.6299, 0.2722, 0.6308, 0.2467, 0.6308, 0.2467, 0.5706, 0.2722, 0.5706, 0.2722, 0.6299, 0.2467, 0.6299, 0.125, 0.5706, 0.1272, 0.5706, 0.1272, 0.6299, 0.125, 0.6299, 0.125, 0.6299, 0.1272, 0.6299, 0.1272, 0.6308, 0.125, 0.6308, 0.125, 0.5057, 0.1272, 0.5057, 0.1272, 0.5706, 0.125, 0.5706, 0.4651, 0.25, 0.6138, 0.25, 0.6138, 0.2522, 0.4651, 0.2522, 0.125, 0.5, 0.1272, 0.5, 0.1272, 0.5049, 0.125, 0.5049, 0.3824, 0.25, 0.3966, 0.25, 0.3966, 0.2522, 0.3824, 0.2522, 0.125, 0.5049, 0.1272, 0.5049, 0.1272, 0.5057, 0.125, 0.5057, 0.3966, 0.25, 0.3993, 0.25, 0.3993, 0.2522, 0.3966, 0.2522, 0.375, 0.25, 0.3824, 0.25, 0.3824, 0.2522, 0.375, 0.2522, 0.616, 0.25, 0.625, 0.25, 0.625, 0.2522, 0.616, 0.2522, 0.125, 0.7429, 0.1272, 0.7429, 0.1272, 0.75, 0.125, 0.75, 0.125, 0.6308, 0.1272, 0.6308, 0.1272, 0.6355, 0.125, 0.6355, 0.125, 0.6355, 0.1272, 0.6355, 0.1272, 0.6453, 0.125, 0.6453, 0.125, 0.7101, 0.1272, 0.7101, 0.1272, 0.7429, 0.125, 0.7429, 0.6138, 0.25, 0.616, 0.25, 0.616, 0.2522, 0.6138, 0.2522, 0.4435, 0.25, 0.4651, 0.25, 0.4651, 0.2522, 0.4435, 0.2522, 0.125, 0.6944, 0.1272, 0.6944, 0.1272, 0.7101, 0.125, 0.7101, 0.125, 0.6493, 0.1272, 0.6493, 0.1272, 0.6944, 0.125, 0.6944, 0.125, 0.6453, 0.1272, 0.6453, 0.1272, 0.6493, 0.125, 0.6493, 0.4208, 0.25, 0.4435, 0.25, 0.4435, 0.2522, 0.4208, 0.2522, 0.3993, 0.25, 0.4208, 0.25, 0.4208, 0.2522, 0.3993, 0.2522, 0.3993, 0.9322, 0.4208, 0.9322, 0.4208, 0.9978, 0.3993, 0.9978, 0.4208, 0.9322, 0.4435, 0.9322, 0.4435, 0.9978, 0.4208, 0.9978, 0.8072, 0.5706, 0.8728, 0.5706, 0.8728, 0.6299, 0.8072, 0.6299, 0.8072, 0.6299, 0.8728, 0.6299, 0.8728, 0.6308, 0.8072, 0.6308, 0.8072, 0.5057, 0.8728, 0.5057, 0.8728, 0.5706, 0.8072, 0.5706, 0.8072, 0.5, 0.8728, 0.5, 0.8728, 0.5049, 0.8072, 0.5049, 0.3824, 0.9322, 0.3966, 0.9322, 0.3966, 0.9978, 0.3824, 0.9978, 0.8072, 0.5049, 0.8728, 0.5049, 0.8728, 0.5057, 0.8072, 0.5057, 0.3966, 0.9322, 0.3993, 0.9322, 0.3993, 0.9978, 0.3966, 0.9978, 0.375, 0.9322, 0.3824, 0.9322, 0.3824, 0.9978, 0.375, 0.9978, 0.8072, 0.6453, 0.8728, 0.6453, 0.8728, 0.6532, 0.8072, 0.6532, 0.8072, 0.638, 0.8728, 0.638, 0.8728, 0.6404, 0.8072, 0.6404, 0.4651, 0.9322, 0.5406, 0.9322, 0.5406, 0.9978, 0.4651, 0.9978, 0.4435, 0.9322, 0.4651, 0.9322, 0.4651, 0.9978, 0.4435, 0.9978, 0.5406, 0.9322, 0.616, 0.9322, 0.616, 0.9978, 0.5406, 0.9978, 0.8072, 0.6532, 0.8728, 0.6532, 0.8728, 0.7429, 0.8072, 0.7429, 0.8072, 0.6404, 0.8728, 0.6404, 0.8728, 0.6453, 0.8072, 0.6453, 0.8072, 0.6308, 0.8728, 0.6308, 0.8728, 0.6355, 0.8072, 0.6355, 0.8072, 0.7429, 0.8728, 0.7429, 0.8728, 0.75, 0.8072, 0.75, 0.616, 0.9322, 0.625, 0.9322, 0.625, 0.9978, 0.616, 0.9978, 0.2267, 0.3097, 0.4651, 0.6355, 0.616, 0.6355, 0.616, 0.638, 0.0, 0.0, 0.2267, 0.3097, 0.616, 0.638, 0.616, 0.6404, 0.8072, 0.6355, 0.8728, 0.6355, 0.8728, 0.638, 0.8072, 0.638, 0.694, 0.6355, 0.7278, 0.6355, 0.7278, 0.638, 0.694, 0.638, 0.7278, 0.6355, 0.7533, 0.6355, 0.7533, 0.638, 0.7278, 0.638, 0.6639, 0.6355, 0.694, 0.6355, 0.694, 0.638, 0.6639, 0.638, 0.6454, 0.6355, 0.6639, 0.6355, 0.6639, 0.638, 0.6454, 0.638, 0.7533, 0.6355, 0.8072, 0.6355, 0.8072, 0.638, 0.7533, 0.638, 0.6387, 0.6355, 0.6454, 0.6355, 0.6454, 0.638, 0.6387, 0.638, 0.625, 0.6355, 0.6387, 0.6355, 0.6387, 0.638, 0.625, 0.638, 0.8728, 0.6355, 0.875, 0.6355, 0.875, 0.638, 0.8728, 0.638, 0.616, 0.6355, 0.625, 0.6355, 0.625, 0.638, 0.616, 0.638])
me_cube.materials.append(mat_main)
me_cube.materials.append(mat_side1)
me_cube.materials.append(mat_side2)
me_cube.materials.append(mat_side3)
me_cube.materials.append(mat_side4)
me_cube.materials.append(mat_side5)
me_cube.materials.append(mat_side6)
me_cube.use_remesh_fix_poles = True
me_cube.use_remesh_preserve_attributes = False
me_cube.update()

# ---- objects
ob_cube = bpy.data.objects.new('Cube', me_cube)

# ---- transforms, parenting, visibility, modifiers, constraints
ob_cube.location = (0.0, 0.0, 0.0)
ob_cube.scale = (0.4924, 0.7884, 2.729)
_m = ob_cube.modifiers.new('Mirror', 'MIRROR')

# ---- collection membership
scene.collection.objects.link(ob_cube)

# ---- scene / render settings (as saved in the file)
scene.frame_start = 1; scene.frame_end = 250; scene.frame_set(1)
scene.render.engine = 'BLENDER_EEVEE_NEXT'
scene.cycles.use_denoising = False
scene.cycles.sampling_pattern = 'TABULATED_SOBOL'
scene.cycles.use_light_tree = False
scene.view_settings.view_transform = 'Filmic'
bpy.context.view_layer.update()

# ---- added for rendering (the .blend has no active camera and no usable light): camera, sun
cam_auto = bpy.data.cameras.new('AutoCamera')
cam_auto.lens = 50.0
cam_auto.sensor_width = 36.0
cam_auto.clip_end = 1000.0
ob_auto_camera = bpy.data.objects.new('AutoCamera', cam_auto)
scene.collection.objects.link(ob_auto_camera)
ob_auto_camera.location = (3.33401, -4.00082, 3.35685)
ob_auto_camera.rotation_euler = (1.09748, -7.21219e-08, 0.694738)
scene.camera = ob_auto_camera
light_auto_sun = bpy.data.lights.new('AutoSun', 'SUN')
light_auto_sun.energy = 3.0
light_auto_sun.angle = 0.0523599
ob_auto_sun = bpy.data.objects.new('AutoSun', light_auto_sun)
scene.collection.objects.link(ob_auto_sun)
ob_auto_sun.rotation_euler = (0.872665, 0.174533, 0.523599)
bpy.context.view_layer.update()
